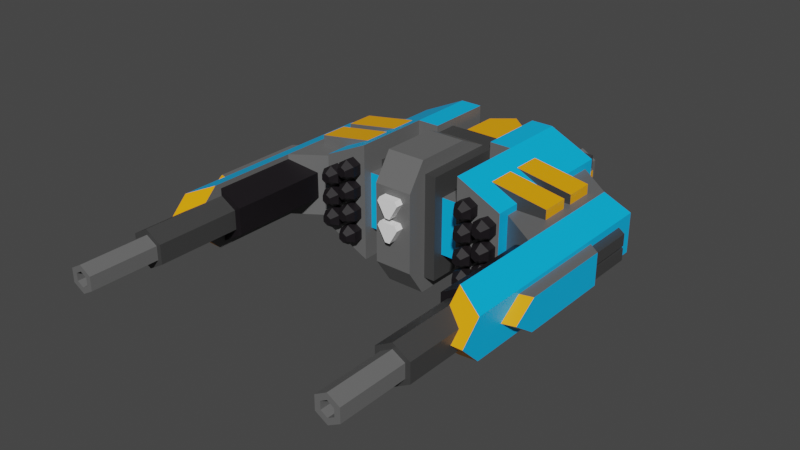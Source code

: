 # Source: fighter_drone_rig.blend  (saved by Blender 3.4.6; exported with 4.5.12 LTS)
import bpy
from mathutils import Matrix  # noqa: F401  (used for matrix-valued properties, if any)

bpy.ops.wm.read_factory_settings(use_empty=True)
scene = bpy.context.scene
scene.name = 'Scene'

# ---- collections
col_collection = bpy.data.collections.new('Collection'); scene.collection.children.link(col_collection)

# ---- materials (node trees are filled in below, after node groups)
mat_primary = bpy.data.materials.new('primary')
mat_primary.use_transparent_shadow = False
mat_secondary = bpy.data.materials.new('secondary')
mat_secondary.use_transparent_shadow = False
mat_light_grey = bpy.data.materials.new('light_grey')
mat_light_grey.use_transparent_shadow = False
mat_medium_grey = bpy.data.materials.new('medium_grey')
mat_medium_grey.use_transparent_shadow = False
mat_dark_grey = bpy.data.materials.new('dark_grey')
mat_dark_grey.use_transparent_shadow = False
mat_lights = bpy.data.materials.new('lights')
mat_lights.use_transparent_shadow = False
mat_red_lights = bpy.data.materials.new('red_lights')
mat_red_lights.use_transparent_shadow = False
mat_fab = bpy.data.materials.new('fab')
mat_fab.use_transparent_shadow = False

# ---- material node trees
mat_primary.use_nodes = True; mat_primary.node_tree.nodes.clear()
_N = mat_primary.node_tree.nodes; _L = mat_primary.node_tree.links
n0 = _N.new('ShaderNodeBsdfPrincipled'); n0.name = 'Principled BSDF'; n0.location = (10, 300)
n0.distribution = 'GGX'
n0.subsurface_method = 'RANDOM_WALK_SKIN'
n0.inputs[0].default_value = (0.0, 0.4851, 1.0, 1.0)
n0.inputs[3].default_value = 1.45
n0.inputs[27].default_value = (0.0, 0.0, 0.0, 1.0)
n0.inputs[28].default_value = 1.0
n1 = _N.new('ShaderNodeOutputMaterial'); n1.name = 'Material Output'; n1.location = (300, 300)
_L.new(n0.outputs[0], n1.inputs[0])
n1.is_active_output = True
mat_secondary.use_nodes = True; mat_secondary.node_tree.nodes.clear()
_N = mat_secondary.node_tree.nodes; _L = mat_secondary.node_tree.links
n0 = _N.new('ShaderNodeBsdfPrincipled'); n0.name = 'Principled BSDF'; n0.location = (10, 300)
n0.distribution = 'GGX'
n0.subsurface_method = 'RANDOM_WALK_SKIN'
n0.inputs[0].default_value = (1.0, 0.3916, 0.0, 1.0)
n0.inputs[3].default_value = 1.45
n0.inputs[27].default_value = (0.0, 0.0, 0.0, 1.0)
n0.inputs[28].default_value = 1.0
n1 = _N.new('ShaderNodeOutputMaterial'); n1.name = 'Material Output'; n1.location = (300, 300)
_L.new(n0.outputs[0], n1.inputs[0])
n1.is_active_output = True
mat_light_grey.use_nodes = True; mat_light_grey.node_tree.nodes.clear()
_N = mat_light_grey.node_tree.nodes; _L = mat_light_grey.node_tree.links
n0 = _N.new('ShaderNodeBsdfPrincipled'); n0.name = 'Principled BSDF'; n0.location = (10, 300)
n0.distribution = 'GGX'
n0.subsurface_method = 'RANDOM_WALK_SKIN'
n0.inputs[0].default_value = (0.1356, 0.1356, 0.1356, 1.0)
n0.inputs[3].default_value = 1.45
n0.inputs[27].default_value = (0.0, 0.0, 0.0, 1.0)
n0.inputs[28].default_value = 1.0
n1 = _N.new('ShaderNodeOutputMaterial'); n1.name = 'Material Output'; n1.location = (300, 300)
_L.new(n0.outputs[0], n1.inputs[0])
n1.is_active_output = True
mat_medium_grey.use_nodes = True; mat_medium_grey.node_tree.nodes.clear()
_N = mat_medium_grey.node_tree.nodes; _L = mat_medium_grey.node_tree.links
n0 = _N.new('ShaderNodeBsdfPrincipled'); n0.name = 'Principled BSDF'; n0.location = (10, 300)
n0.distribution = 'GGX'
n0.subsurface_method = 'RANDOM_WALK_SKIN'
n0.inputs[0].default_value = (0.04971, 0.04971, 0.04971, 1.0)
n0.inputs[3].default_value = 1.45
n0.inputs[27].default_value = (0.0, 0.0, 0.0, 1.0)
n0.inputs[28].default_value = 1.0
n1 = _N.new('ShaderNodeOutputMaterial'); n1.name = 'Material Output'; n1.location = (300, 300)
_L.new(n0.outputs[0], n1.inputs[0])
n1.is_active_output = True
mat_dark_grey.use_nodes = True; mat_dark_grey.node_tree.nodes.clear()
_N = mat_dark_grey.node_tree.nodes; _L = mat_dark_grey.node_tree.links
n0 = _N.new('ShaderNodeBsdfPrincipled'); n0.name = 'Principled BSDF'; n0.location = (10, 300)
n0.distribution = 'GGX'
n0.subsurface_method = 'RANDOM_WALK_SKIN'
n0.inputs[0].default_value = (0.008568, 0.006512, 0.008568, 1.0)
n0.inputs[3].default_value = 1.45
n0.inputs[27].default_value = (0.0, 0.0, 0.0, 1.0)
n0.inputs[28].default_value = 1.0
n1 = _N.new('ShaderNodeOutputMaterial'); n1.name = 'Material Output'; n1.location = (300, 300)
_L.new(n0.outputs[0], n1.inputs[0])
n1.is_active_output = True
mat_lights.use_nodes = True; mat_lights.node_tree.nodes.clear()
_N = mat_lights.node_tree.nodes; _L = mat_lights.node_tree.links
n0 = _N.new('ShaderNodeBsdfPrincipled'); n0.name = 'Principled BSDF'; n0.location = (10, 300)
n0.distribution = 'GGX'
n0.subsurface_method = 'RANDOM_WALK_SKIN'
n0.inputs[0].default_value = (1.0, 1.0, 1.0, 1.0)
n0.inputs[3].default_value = 1.45
n0.inputs[27].default_value = (0.0, 0.0, 0.0, 1.0)
n0.inputs[28].default_value = 1.0
n1 = _N.new('ShaderNodeOutputMaterial'); n1.name = 'Material Output'; n1.location = (300, 300)
_L.new(n0.outputs[0], n1.inputs[0])
n1.is_active_output = True
mat_red_lights.use_nodes = True; mat_red_lights.node_tree.nodes.clear()
_N = mat_red_lights.node_tree.nodes; _L = mat_red_lights.node_tree.links
n0 = _N.new('ShaderNodeBsdfPrincipled'); n0.name = 'Principled BSDF'; n0.location = (10, 300)
n0.distribution = 'GGX'
n0.subsurface_method = 'RANDOM_WALK_SKIN'
n0.inputs[0].default_value = (1.0, 0.0, 0.0, 1.0)
n0.inputs[3].default_value = 1.45
n0.inputs[27].default_value = (0.0, 0.0, 0.0, 1.0)
n0.inputs[28].default_value = 1.0
n1 = _N.new('ShaderNodeOutputMaterial'); n1.name = 'Material Output'; n1.location = (300, 300)
_L.new(n0.outputs[0], n1.inputs[0])
n1.is_active_output = True
mat_fab.use_nodes = True; mat_fab.node_tree.nodes.clear()
_N = mat_fab.node_tree.nodes; _L = mat_fab.node_tree.links
n0 = _N.new('ShaderNodeBsdfPrincipled'); n0.name = 'Principled BSDF'; n0.location = (10, 300)
n0.distribution = 'GGX'
n0.subsurface_method = 'RANDOM_WALK_SKIN'
n0.inputs[0].default_value = (0.117, 0.8714, 0.0, 1.0)
n0.inputs[3].default_value = 1.45
n0.inputs[27].default_value = (0.0, 0.0, 0.0, 1.0)
n0.inputs[28].default_value = 1.0
n1 = _N.new('ShaderNodeOutputMaterial'); n1.name = 'Material Output'; n1.location = (300, 300)
_L.new(n0.outputs[0], n1.inputs[0])
n1.is_active_output = True

# ---- world
world_world = bpy.data.worlds.new('World'); scene.world = world_world
world_world.use_nodes = True; world_world.node_tree.nodes.clear()
_N = world_world.node_tree.nodes; _L = world_world.node_tree.links
n0 = _N.new('ShaderNodeOutputWorld'); n0.name = 'World Output'; n0.location = (300, 300)
n1 = _N.new('ShaderNodeBackground'); n1.name = 'Background'; n1.location = (10, 300)
n1.inputs[0].default_value = (0.05088, 0.05088, 0.05088, 1.0)
_L.new(n1.outputs[0], n0.inputs[0])
n0.is_active_output = True
world_world.color = (0.05088, 0.05088, 0.05088)
world_world.use_sun_shadow = False
world_world.sun_shadow_jitter_overblur = 0.0

# ---- meshes
me_fighter_drone = bpy.data.meshes.new('fighter_drone')
me_fighter_drone.from_pydata([(-0.5928, -1.302, -1.0), (-0.5928, -1.302, 1.0), (-0.5928, 0.7384, -1.0), (-0.5928, 0.7384, 1.0), (0.5928, -1.302, -1.0), (0.5928, -1.302, 1.0), (0.5928, 0.7384, -1.0), (0.5928, 0.7384, 1.0), (-1.025, -1.099, -0.5522), (-1.025, -1.099, 0.5522), (-1.025, 1.89, -0.5522), (-1.025, 1.89, 0.5522), (1.025, -1.099, -0.5522), (1.025, -1.099, 0.5522), (1.025, 1.89, -0.5522), (1.025, 1.89, 0.5522), (-0.5928, 1.302, 0.5522), (-0.5928, 1.302, -0.5522), (0.5928, 1.302, 0.5522), (0.5928, 1.302, -0.5522), (0.0, 2.675, -0.5522), (0.0, 2.675, 0.5522), (-0.3748, -1.362, -1.28), (-0.3748, -1.362, 1.28), (0.3748, -1.362, -1.28), (0.3748, -1.362, 1.28), (-0.3748, -1.709, -0.7654), (-0.3748, -1.709, 0.7654), (0.3748, -1.709, 0.7654), (0.3748, -1.709, -0.7654), (-0.3748, 0.3435, 1.0), (0.3748, 0.3435, -0.9332), (-0.3748, 0.3435, -0.9332), (0.3748, 0.3435, 1.0), (-0.3748, -0.2571, 1.28), (0.3748, -0.2571, 1.28), (0.3748, -0.2571, -1.28), (-0.3748, -0.2571, -1.28), (-0.4077, 1.89, -0.4077), (0.4077, 1.89, -0.4077), (-0.4077, 1.89, 0.4077), (0.4077, 1.89, 0.4077), (-0.4077, 2.852, 0.4077), (-0.4077, 2.852, -0.4077), (0.4077, 2.852, -0.4077), (0.4077, 2.852, 0.4077), (-6.565e-09, 3.158, 0.2194), (-6.565e-09, 2.852, 0.3392), (0.19, 3.158, 0.1097), (0.2937, 2.852, 0.1696), (0.19, 3.158, -0.1097), (0.2937, 2.852, -0.1696), (-6.565e-09, 3.158, -0.2194), (-6.565e-09, 2.852, -0.3392), (-0.19, 3.158, -0.1097), (-0.2937, 2.852, -0.1696), (-0.19, 3.158, 0.1097), (-0.2937, 2.852, 0.1696), (-6.565e-09, 3.158, 0.3392), (0.2937, 3.158, 0.1696), (0.2937, 3.158, -0.1696), (-6.565e-09, 3.158, -0.3392), (-0.2937, 3.158, -0.1696), (-0.2937, 3.158, 0.1696), (-6.565e-09, 3.033, 0.2194), (0.19, 3.033, 0.1097), (0.19, 3.033, -0.1097), (-6.565e-09, 3.033, -0.2194), (-0.19, 3.033, -0.1097), (-0.19, 3.033, 0.1097), (-1.457, 1.592, -0.4077), (-0.6418, 1.592, -0.4077), (-1.457, 1.592, 0.4077), (-0.6418, 1.592, 0.4077), (-1.457, 2.42, 0.4077), (-1.457, 2.42, -0.4077), (-0.6418, 2.42, -0.4077), (-0.6418, 2.42, 0.4077), (-1.049, 2.727, 0.2194), (-1.049, 2.42, 0.3392), (-0.8595, 2.727, 0.1097), (-0.7557, 2.42, 0.1696), (-0.8595, 2.727, -0.1097), (-0.7557, 2.42, -0.1696), (-1.049, 2.727, -0.2194), (-1.049, 2.42, -0.3392), (-1.239, 2.727, -0.1097), (-1.343, 2.42, -0.1696), (-1.239, 2.727, 0.1097), (-1.343, 2.42, 0.1696), (-1.049, 2.727, 0.3392), (-0.7557, 2.727, 0.1696), (-0.7557, 2.727, -0.1696), (-1.049, 2.727, -0.3392), (-1.343, 2.727, -0.1696), (-1.343, 2.727, 0.1696), (-1.049, 2.601, 0.2194), (-0.8595, 2.601, 0.1097), (-0.8595, 2.601, -0.1097), (-1.049, 2.601, -0.2194), (-1.239, 2.601, -0.1097), (-1.239, 2.601, 0.1097), (-1.457, 1.592, -0.295), (-1.457, 1.592, 0.295), (-1.457, 2.249, 0.295), (-1.457, 2.249, -0.295), (-1.687, 1.592, 0.295), (-1.687, 1.592, -0.295), (-1.687, 2.054, 0.295), (-1.687, 2.054, -0.295), (1.457, 1.592, -0.4077), (0.6418, 1.592, -0.4077), (1.457, 1.592, 0.4077), (0.6418, 1.592, 0.4077), (1.457, 2.42, 0.4077), (1.457, 2.42, -0.4077), (0.6418, 2.42, -0.4077), (0.6418, 2.42, 0.4077), (1.049, 2.727, 0.2194), (1.049, 2.42, 0.3392), (0.8595, 2.727, 0.1097), (0.7557, 2.42, 0.1696), (0.8595, 2.727, -0.1097), (0.7557, 2.42, -0.1696), (1.049, 2.727, -0.2194), (1.049, 2.42, -0.3392), (1.239, 2.727, -0.1097), (1.343, 2.42, -0.1696), (1.239, 2.727, 0.1097), (1.343, 2.42, 0.1696), (1.049, 2.727, 0.3392), (0.7557, 2.727, 0.1696), (0.7557, 2.727, -0.1696), (1.049, 2.727, -0.3392), (1.343, 2.727, -0.1696), (1.343, 2.727, 0.1696), (1.049, 2.601, 0.2194), (0.8595, 2.601, 0.1097), (0.8595, 2.601, -0.1097), (1.049, 2.601, -0.2194), (1.239, 2.601, -0.1097), (1.239, 2.601, 0.1097), (1.457, 1.592, -0.295), (1.457, 1.592, 0.295), (1.457, 2.249, 0.295), (1.457, 2.249, -0.295), (1.687, 1.592, 0.295), (1.687, 1.592, -0.295), (1.687, 2.054, 0.295), (1.687, 2.054, -0.295), (-0.3916, 0.91, 0.5522), (0.3916, 0.91, 0.5522), (-0.3916, 1.91, 0.5522), (0.3916, 1.91, 0.5522), (-0.3916, 1.632, 0.9192), (-0.3916, 0.91, 0.9192), (0.3916, 0.91, 0.9192), (0.3916, 1.632, 0.9192), (0.0, 2.235, 0.5522), (0.0, 1.957, 0.9192), (-0.1666, -1.693, 0.6239), (-0.216, -1.693, 0.5383), (0.04944, -1.863, 0.2498), (-0.04944, -1.863, 0.2498), (-0.04944, -1.693, 0.2498), (0.04944, -1.693, 0.2498), (0.04944, -1.693, -0.2134), (-0.04944, -1.693, -0.2134), (-0.04944, -1.863, -0.2134), (0.04944, -1.863, -0.2134), (-0.216, -1.693, 0.07511), (-0.1666, -1.693, 0.1607), (-0.1666, -1.863, 0.1607), (-0.216, -1.863, 0.07511), (0.1666, -1.693, 0.1607), (0.216, -1.693, 0.07511), (0.216, -1.863, 0.07511), (0.1666, -1.863, 0.1607), (-0.1666, -1.863, 0.6239), (-0.216, -1.863, 0.5383), (0.1666, -1.693, 0.6239), (0.216, -1.693, 0.5383), (0.216, -1.863, 0.5383), (0.1666, -1.863, 0.6239), (-1.025, -1.273, 1.142), (-1.025, -1.273, -1.142), (-1.025, 0.2649, 1.142), (-1.025, 0.2649, -1.142), (-1.901, -1.273, 0.7303), (-1.901, -1.273, -0.7303), (-1.025, 1.592, -1.142), (-1.025, 1.592, 1.142), (-1.901, 1.592, -0.7303), (-1.901, 1.592, 0.7303), (-0.5928, 0.2649, -1.142), (-0.5928, 0.2649, 1.142), (-0.5928, 1.592, -1.142), (-0.5928, 1.592, 1.142), (-1.901, -1.031, 0.6098), (-1.901, -1.031, -0.6098), (-1.901, 1.381, -0.6098), (-1.901, 1.381, 0.6098), (-2.656, -1.553, 0.6098), (-2.656, -1.553, -0.6098), (-2.656, 0.7659, -0.6098), (-2.656, 0.7659, 0.6098), (-3.191, 0.7659, -0.3802), (-3.191, 0.7659, 0.3802), (-2.656, -3.336, 0.6098), (-2.656, -3.336, -0.6098), (-3.191, -3.576, 0.3802), (-3.191, -3.576, -0.3802), (-2.656, -3.961, 0.0), (-3.191, -3.961, 0.0), (-2.886, -4.871, 0.1325), (-2.531, -6.196, 0.07214), (-2.886, -4.871, -0.1325), (-2.656, -4.871, -0.2649), (-2.427, -4.871, -0.1325), (-2.531, -6.196, -0.07214), (-2.656, -3.213, 0.373), (-2.333, -3.213, 0.1865), (-2.333, -3.213, -0.1865), (-2.656, -3.213, -0.373), (-2.979, -3.213, -0.1865), (-2.979, -3.213, 0.1865), (-2.656, -1.031, 0.5145), (-2.211, -1.031, 0.2572), (-2.211, -1.031, -0.2572), (-2.656, -1.031, -0.5145), (-3.102, -1.031, -0.2572), (-3.102, -1.031, 0.2572), (-2.656, -3.213, 0.5145), (-2.211, -3.213, 0.2572), (-2.211, -3.213, -0.2572), (-2.656, -3.213, -0.5145), (-3.102, -3.213, -0.2572), (-3.102, -3.213, 0.2572), (-2.333, -4.871, 0.1865), (-2.656, -4.871, 0.373), (-2.333, -4.871, -0.1865), (-2.656, -4.871, -0.373), (-2.979, -4.871, -0.1865), (-2.979, -4.871, 0.1865), (-2.656, -4.871, 0.2649), (-2.656, -6.196, -0.1443), (-2.781, -6.196, -0.07214), (-2.781, -6.196, 0.07214), (-2.656, -6.196, 0.1443), (-2.427, -4.871, 0.1325), (-2.427, -6.196, 0.1325), (-2.656, -6.196, 0.2649), (-2.427, -6.196, -0.1325), (-2.656, -6.196, -0.2649), (-2.886, -6.196, -0.1325), (-2.886, -6.196, 0.1325), (-2.531, -5.92, 0.07214), (-2.656, -5.92, 0.1443), (-2.531, -5.92, -0.07214), (-2.656, -5.92, -0.1443), (-2.781, -5.92, -0.07214), (-2.781, -5.92, 0.07214), (-2.968, 0.7659, -0.3119), (-2.176, 0.7659, -0.3119), (-2.968, 0.7659, 0.3119), (-2.176, 0.7659, 0.3119), (-2.539, 1.131, -0.3119), (-2.176, 1.131, -0.3119), (-2.539, 1.131, 0.3119), (-2.176, 1.131, 0.3119), (-2.472, -0.7815, 0.6098), (-1.331, -0.7815, 0.6098), (-2.472, 0.5068, 0.6098), (-1.331, 0.5068, 0.6098), (-2.472, 0.5068, 0.7947), (-2.472, -0.7815, 0.7947), (-1.331, -0.7815, 0.9829), (-1.331, 0.5068, 0.9829), (-1.331, 0.5068, -0.9829), (-1.331, -0.7815, -0.9829), (-2.472, -0.7815, -0.7947), (-2.472, 0.5068, -0.7947), (-1.331, 0.5068, -0.6098), (-2.472, 0.5068, -0.6098), (-1.331, -0.7815, -0.6098), (-2.472, -0.7815, -0.6098), (-1.331, -0.2371, -0.6098), (-1.331, -0.03759, -0.6098), (-2.472, -0.03759, -0.6098), (-2.472, -0.2371, -0.6098), (-2.472, -0.2371, 0.6098), (-2.472, -0.03759, 0.6098), (-1.331, -0.03759, 0.6098), (-1.331, -0.2371, 0.6098), (-2.472, -0.2371, 0.7947), (-2.472, -0.03759, 0.7947), (-1.331, -0.03759, 0.9829), (-1.331, -0.2371, 0.9829), (-2.472, -0.2371, -0.7947), (-2.472, -0.03759, -0.7947), (-1.331, -0.03759, -0.9829), (-1.331, -0.2371, -0.9829), (-3.191, -2.576, 0.3055), (-3.191, -2.576, -0.3055), (-3.191, -3.02, 0.0), (-3.424, -2.958, 0.0), (-3.424, -2.514, -0.3055), (-3.424, -2.514, 0.3055), (-3.191, -0.5178, -0.3055), (-3.191, -0.5178, 0.3055), (-3.424, -0.6935, -0.3055), (-3.424, -0.6935, 0.3055), (-3.191, -0.5178, -0.2497), (-3.191, -0.5178, 0.2497), (-3.381, -0.6614, -0.2497), (-3.381, -0.6614, 0.2497), (-3.191, 0.3901, -0.2497), (-3.191, 0.3901, 0.2497), (-3.381, 0.2464, -0.2497), (-3.381, 0.2464, 0.2497), (-3.381, -0.6614, -0.02457), (-3.381, 0.2464, -0.02457), (-3.191, -0.5178, -0.02457), (-3.191, 0.3901, -0.02457), (-3.191, -0.5178, 0.02457), (-3.381, -0.6614, 0.02457), (-3.191, 0.3901, 0.02457), (-3.381, 0.2464, 0.02457), (1.025, -1.273, 1.142), (1.025, -1.273, -1.142), (1.025, 0.2649, 1.142), (1.025, 0.2649, -1.142), (1.901, -1.273, 0.7303), (1.901, -1.273, -0.7303), (1.025, 1.592, -1.142), (1.025, 1.592, 1.142), (1.901, 1.592, -0.7303), (1.901, 1.592, 0.7303), (0.5928, 0.2649, -1.142), (0.5928, 0.2649, 1.142), (0.5928, 1.592, -1.142), (0.5928, 1.592, 1.142), (1.901, -1.031, 0.6098), (1.901, -1.031, -0.6098), (1.901, 1.381, -0.6098), (1.901, 1.381, 0.6098), (2.656, -1.553, 0.6098), (2.656, -1.553, -0.6098), (2.656, 0.7659, -0.6098), (2.656, 0.7659, 0.6098), (3.191, 0.7659, -0.3802), (3.191, 0.7659, 0.3802), (2.656, -3.336, 0.6098), (2.656, -3.336, -0.6098), (3.191, -3.576, 0.3802), (3.191, -3.576, -0.3802), (2.656, -3.961, 0.0), (3.191, -3.961, 0.0), (2.886, -4.871, 0.1325), (2.531, -6.196, 0.07214), (2.886, -4.871, -0.1325), (2.656, -4.871, -0.2649), (2.427, -4.871, -0.1325), (2.531, -6.196, -0.07214), (2.656, -3.213, 0.373), (2.333, -3.213, 0.1865), (2.333, -3.213, -0.1865), (2.656, -3.213, -0.373), (2.979, -3.213, -0.1865), (2.979, -3.213, 0.1865), (2.656, -1.031, 0.5145), (2.211, -1.031, 0.2572), (2.211, -1.031, -0.2572), (2.656, -1.031, -0.5145), (3.102, -1.031, -0.2572), (3.102, -1.031, 0.2572), (2.656, -3.213, 0.5145), (2.211, -3.213, 0.2572), (2.211, -3.213, -0.2572), (2.656, -3.213, -0.5145), (3.102, -3.213, -0.2572), (3.102, -3.213, 0.2572), (2.333, -4.871, 0.1865), (2.656, -4.871, 0.373), (2.333, -4.871, -0.1865), (2.656, -4.871, -0.373), (2.979, -4.871, -0.1865), (2.979, -4.871, 0.1865), (2.656, -4.871, 0.2649), (2.656, -6.196, -0.1443), (2.781, -6.196, -0.07214), (2.781, -6.196, 0.07214), (2.656, -6.196, 0.1443), (2.427, -4.871, 0.1325), (2.427, -6.196, 0.1325), (2.656, -6.196, 0.2649), (2.427, -6.196, -0.1325), (2.656, -6.196, -0.2649), (2.886, -6.196, -0.1325), (2.886, -6.196, 0.1325), (2.531, -5.92, 0.07214), (2.656, -5.92, 0.1443), (2.531, -5.92, -0.07214), (2.656, -5.92, -0.1443), (2.781, -5.92, -0.07214), (2.781, -5.92, 0.07214), (2.968, 0.7659, -0.3119), (2.176, 0.7659, -0.3119), (2.968, 0.7659, 0.3119), (2.176, 0.7659, 0.3119), (2.539, 1.131, -0.3119), (2.176, 1.131, -0.3119), (2.539, 1.131, 0.3119), (2.176, 1.131, 0.3119), (2.472, -0.7815, 0.6098), (1.331, -0.7815, 0.6098), (2.472, 0.5068, 0.6098), (1.331, 0.5068, 0.6098), (2.472, 0.5068, 0.7947), (2.472, -0.7815, 0.7947), (1.331, -0.7815, 0.9829), (1.331, 0.5068, 0.9829), (1.331, 0.5068, -0.9829), (1.331, -0.7815, -0.9829), (2.472, -0.7815, -0.7947), (2.472, 0.5068, -0.7947), (1.331, 0.5068, -0.6098), (2.472, 0.5068, -0.6098), (1.331, -0.7815, -0.6098), (2.472, -0.7815, -0.6098), (1.331, -0.2371, -0.6098), (1.331, -0.03759, -0.6098), (2.472, -0.03759, -0.6098), (2.472, -0.2371, -0.6098), (2.472, -0.2371, 0.6098), (2.472, -0.03759, 0.6098), (1.331, -0.03759, 0.6098), (1.331, -0.2371, 0.6098), (2.472, -0.2371, 0.7947), (2.472, -0.03759, 0.7947), (1.331, -0.03759, 0.9829), (1.331, -0.2371, 0.9829), (2.472, -0.2371, -0.7947), (2.472, -0.03759, -0.7947), (1.331, -0.03759, -0.9829), (1.331, -0.2371, -0.9829), (3.191, -2.576, 0.3055), (3.191, -2.576, -0.3055), (3.191, -3.02, 0.0), (3.424, -2.958, 0.0), (3.424, -2.514, -0.3055), (3.424, -2.514, 0.3055), (3.191, -0.5178, -0.3055), (3.191, -0.5178, 0.3055), (3.424, -0.6935, -0.3055), (3.424, -0.6935, 0.3055), (3.191, -0.5178, -0.2497), (3.191, -0.5178, 0.2497), (3.381, -0.6614, -0.2497), (3.381, -0.6614, 0.2497), (3.191, 0.3901, -0.2497), (3.191, 0.3901, 0.2497), (3.381, 0.2464, -0.2497), (3.381, 0.2464, 0.2497), (3.381, -0.6614, -0.02457), (3.381, 0.2464, -0.02457), (3.191, -0.5178, -0.02457), (3.191, 0.3901, -0.02457), (3.191, -0.5178, 0.02457), (3.381, -0.6614, 0.02457), (3.191, 0.3901, 0.02457), (3.381, 0.2464, 0.02457), (-1.29, -1.456, 0.454), (-1.29, -1.273, 0.454), (-1.119, -1.456, 0.5525), (-1.119, -1.273, 0.5525), (-1.119, -1.456, 0.7497), (-1.119, -1.273, 0.7497), (-1.29, -1.456, 0.8482), (-1.29, -1.273, 0.8482), (-1.46, -1.456, 0.7497), (-1.46, -1.273, 0.7497), (-1.46, -1.456, 0.5525), (-1.46, -1.273, 0.5525), (-1.29, -1.456, 0.02597), (-1.29, -1.273, 0.02597), (-1.119, -1.456, 0.1245), (-1.119, -1.273, 0.1245), (-1.119, -1.456, 0.3216), (-1.119, -1.273, 0.3216), (-1.29, -1.456, 0.4202), (-1.29, -1.273, 0.4202), (-1.46, -1.456, 0.3216), (-1.46, -1.273, 0.3216), (-1.46, -1.456, 0.1245), (-1.46, -1.273, 0.1245), (-1.674, -1.456, 0.2256), (-1.674, -1.273, 0.2256), (-1.504, -1.456, 0.3242), (-1.504, -1.273, 0.3242), (-1.504, -1.456, 0.5213), (-1.504, -1.273, 0.5213), (-1.674, -1.456, 0.6199), (-1.674, -1.273, 0.6199), (-1.845, -1.456, 0.5213), (-1.845, -1.273, 0.5213), (-1.845, -1.456, 0.3242), (-1.845, -1.273, 0.3242), (-1.29, -1.602, 0.5507), (-1.203, -1.602, 0.6009), (-1.203, -1.602, 0.7013), (-1.29, -1.602, 0.7515), (-1.377, -1.602, 0.7013), (-1.377, -1.602, 0.6009), (-1.29, -1.602, 0.1227), (-1.203, -1.602, 0.1729), (-1.203, -1.602, 0.2733), (-1.29, -1.602, 0.3235), (-1.377, -1.602, 0.2733), (-1.377, -1.602, 0.1729), (-1.674, -1.602, 0.3224), (-1.587, -1.602, 0.3725), (-1.587, -1.602, 0.4729), (-1.674, -1.602, 0.5231), (-1.761, -1.602, 0.4729), (-1.761, -1.602, 0.3725), (1.29, -1.456, 0.454), (1.29, -1.273, 0.454), (1.119, -1.456, 0.5525), (1.119, -1.273, 0.5525), (1.119, -1.456, 0.7497), (1.119, -1.273, 0.7497), (1.29, -1.456, 0.8482), (1.29, -1.273, 0.8482), (1.46, -1.456, 0.7497), (1.46, -1.273, 0.7497), (1.46, -1.456, 0.5525), (1.46, -1.273, 0.5525), (1.29, -1.456, 0.02597), (1.29, -1.273, 0.02597), (1.119, -1.456, 0.1245), (1.119, -1.273, 0.1245), (1.119, -1.456, 0.3216), (1.119, -1.273, 0.3216), (1.29, -1.456, 0.4202), (1.29, -1.273, 0.4202), (1.46, -1.456, 0.3216), (1.46, -1.273, 0.3216), (1.46, -1.456, 0.1245), (1.46, -1.273, 0.1245), (1.674, -1.456, 0.2256), (1.674, -1.273, 0.2256), (1.504, -1.456, 0.3242), (1.504, -1.273, 0.3242), (1.504, -1.456, 0.5213), (1.504, -1.273, 0.5213), (1.674, -1.456, 0.6199), (1.674, -1.273, 0.6199), (1.845, -1.456, 0.5213), (1.845, -1.273, 0.5213), (1.845, -1.456, 0.3242), (1.845, -1.273, 0.3242), (1.29, -1.602, 0.5507), (1.203, -1.602, 0.6009), (1.203, -1.602, 0.7013), (1.29, -1.602, 0.7515), (1.377, -1.602, 0.7013), (1.377, -1.602, 0.6009), (1.29, -1.602, 0.1227), (1.203, -1.602, 0.1729), (1.203, -1.602, 0.2733), (1.29, -1.602, 0.3235), (1.377, -1.602, 0.2733), (1.377, -1.602, 0.1729), (1.674, -1.602, 0.3224), (1.587, -1.602, 0.3725), (1.587, -1.602, 0.4729), (1.674, -1.602, 0.5231), (1.761, -1.602, 0.4729), (1.761, -1.602, 0.3725), (-1.29, -1.456, -0.454), (-1.29, -1.273, -0.454), (-1.119, -1.456, -0.5525), (-1.119, -1.273, -0.5525), (-1.119, -1.456, -0.7497), (-1.119, -1.273, -0.7497), (-1.29, -1.456, -0.8482), (-1.29, -1.273, -0.8482), (-1.46, -1.456, -0.7497), (-1.46, -1.273, -0.7497), (-1.46, -1.456, -0.5525), (-1.46, -1.273, -0.5525), (-1.29, -1.456, -0.02597), (-1.29, -1.273, -0.02597), (-1.119, -1.456, -0.1245), (-1.119, -1.273, -0.1245), (-1.119, -1.456, -0.3216), (-1.119, -1.273, -0.3216), (-1.29, -1.456, -0.4202), (-1.29, -1.273, -0.4202), (-1.46, -1.456, -0.3216), (-1.46, -1.273, -0.3216), (-1.46, -1.456, -0.1245), (-1.46, -1.273, -0.1245), (-1.674, -1.456, -0.2256), (-1.674, -1.273, -0.2256), (-1.504, -1.456, -0.3242), (-1.504, -1.273, -0.3242), (-1.504, -1.456, -0.5213), (-1.504, -1.273, -0.5213), (-1.674, -1.456, -0.6199), (-1.674, -1.273, -0.6199), (-1.845, -1.456, -0.5213), (-1.845, -1.273, -0.5213), (-1.845, -1.456, -0.3242), (-1.845, -1.273, -0.3242), (-1.29, -1.602, -0.5507), (-1.203, -1.602, -0.6009), (-1.203, -1.602, -0.7013), (-1.29, -1.602, -0.7515), (-1.377, -1.602, -0.7013), (-1.377, -1.602, -0.6009), (-1.29, -1.602, -0.1227), (-1.203, -1.602, -0.1729), (-1.203, -1.602, -0.2733), (-1.29, -1.602, -0.3235), (-1.377, -1.602, -0.2733), (-1.377, -1.602, -0.1729), (-1.674, -1.602, -0.3224), (-1.587, -1.602, -0.3725), (-1.587, -1.602, -0.4729), (-1.674, -1.602, -0.5231), (-1.761, -1.602, -0.4729), (-1.761, -1.602, -0.3725), (1.29, -1.456, -0.454), (1.29, -1.273, -0.454), (1.119, -1.456, -0.5525), (1.119, -1.273, -0.5525), (1.119, -1.456, -0.7497), (1.119, -1.273, -0.7497), (1.29, -1.456, -0.8482), (1.29, -1.273, -0.8482), (1.46, -1.456, -0.7497), (1.46, -1.273, -0.7497), (1.46, -1.456, -0.5525), (1.46, -1.273, -0.5525), (1.29, -1.456, -0.02597), (1.29, -1.273, -0.02597), (1.119, -1.456, -0.1245), (1.119, -1.273, -0.1245), (1.119, -1.456, -0.3216), (1.119, -1.273, -0.3216), (1.29, -1.456, -0.4202), (1.29, -1.273, -0.4202), (1.46, -1.456, -0.3216), (1.46, -1.273, -0.3216), (1.46, -1.456, -0.1245), (1.46, -1.273, -0.1245), (1.674, -1.456, -0.2256), (1.674, -1.273, -0.2256), (1.504, -1.456, -0.3242), (1.504, -1.273, -0.3242), (1.504, -1.456, -0.5213), (1.504, -1.273, -0.5213), (1.674, -1.456, -0.6199), (1.674, -1.273, -0.6199), (1.845, -1.456, -0.5213), (1.845, -1.273, -0.5213), (1.845, -1.456, -0.3242), (1.845, -1.273, -0.3242), (1.29, -1.602, -0.5507), (1.203, -1.602, -0.6009), (1.203, -1.602, -0.7013), (1.29, -1.602, -0.7515), (1.377, -1.602, -0.7013), (1.377, -1.602, -0.6009), (1.29, -1.602, -0.1227), (1.203, -1.602, -0.1729), (1.203, -1.602, -0.2733), (1.29, -1.602, -0.3235), (1.377, -1.602, -0.2733), (1.377, -1.602, -0.1729), (1.674, -1.602, -0.3224), (1.587, -1.602, -0.3725), (1.587, -1.602, -0.4729), (1.674, -1.602, -0.5231), (1.761, -1.602, -0.4729), (1.761, -1.602, -0.3725), (-1.845, -1.273, -0.09856), (-1.845, -1.456, -0.09856), (-1.845, -1.273, 0.09856), (-1.845, -1.456, 0.09856), (-1.674, -1.273, 0.1971), (-1.674, -1.456, 0.1971), (-1.504, -1.273, 0.09856), (-1.504, -1.456, 0.09856), (-1.504, -1.273, -0.09856), (-1.504, -1.456, -0.09856), (-1.674, -1.273, -0.1971), (-1.674, -1.456, -0.1971), (-1.587, -1.602, -0.05019), (-1.587, -1.602, 0.05019), (-1.674, -1.602, 0.1004), (-1.761, -1.602, 0.05019), (-1.674, -1.602, -0.1004), (-1.761, -1.602, -0.05019), (1.845, -1.273, -0.09856), (1.845, -1.456, -0.09856), (1.845, -1.273, 0.09856), (1.845, -1.456, 0.09856), (1.674, -1.273, 0.1971), (1.674, -1.456, 0.1971), (1.504, -1.273, 0.09856), (1.504, -1.456, 0.09856), (1.504, -1.273, -0.09856), (1.504, -1.456, -0.09856), (1.674, -1.273, -0.1971), (1.674, -1.456, -0.1971), (1.587, -1.602, -0.05019), (1.587, -1.602, 0.05019), (1.674, -1.602, 0.1004), (1.761, -1.602, 0.05019), (1.674, -1.602, -0.1004), (1.761, -1.602, -0.05019), (-0.3916, 0.91, -0.5522), (0.3916, 0.91, -0.5522), (-0.3916, 1.91, -0.5522), (0.3916, 1.91, -0.5522), (-0.3916, 1.632, -0.9192), (-0.3916, 0.91, -0.9192), (0.3916, 0.91, -0.9192), (0.3916, 1.632, -0.9192), (0.0, 2.235, -0.5522), (0.0, 1.957, -0.9192)], [], [(342, 346, 349, 345), (16, 3, 7, 18), (2, 6, 4, 0), (7, 3, 1, 5), (8, 9, 11, 10), (20, 21, 15, 14), (14, 15, 13, 12), (15, 21, 11, 9, 13), (452, 453, 455, 454), (332, 337, 335, 330, 328), (343, 344, 348, 347), (2, 17, 19, 6), (10, 11, 21, 20), (28, 25, 23, 27), (24, 29, 26, 22), (29, 28, 27, 26), (12, 13, 9, 8), (35, 33, 30, 34), (37, 32, 31, 36), (22, 37, 36, 24), (25, 35, 34, 23), (43, 42, 45, 44), (41, 45, 42, 40), (38, 43, 44, 39), (39, 44, 45, 41), (40, 42, 43, 38), (58, 47, 49, 59), (59, 49, 51, 60), (60, 51, 53, 61), (61, 53, 55, 62), (62, 55, 57, 63), (63, 57, 47, 58), (56, 46, 64, 69), (46, 56, 54, 52, 50, 60, 61, 62, 63, 58, 59, 48), (50, 48, 59, 60), (64, 65, 66, 67, 68, 69), (52, 54, 68, 67), (48, 50, 66, 65), (54, 56, 69, 68), (50, 52, 67, 66), (46, 48, 65, 64), (75, 74, 77, 76), (73, 77, 74, 72), (70, 75, 76, 71), (71, 76, 77, 73), (72, 74, 75, 70), (90, 79, 81, 91), (91, 81, 83, 92), (92, 83, 85, 93), (93, 85, 87, 94), (94, 87, 89, 95), (95, 89, 79, 90), (88, 78, 96, 101), (198, 202, 203, 199), (88, 86, 84, 82, 80, 78, 90, 91, 92, 93, 94, 95), (78, 88, 95, 90), (96, 97, 98, 99, 100, 101), (84, 86, 100, 99), (80, 82, 98, 97), (86, 88, 101, 100), (82, 84, 99, 98), (78, 80, 97, 96), (106, 108, 109, 107), (104, 108, 106, 103), (102, 107, 109, 105), (105, 109, 108, 104), (115, 116, 117, 114), (113, 112, 114, 117), (110, 111, 116, 115), (111, 113, 117, 116), (112, 110, 115, 114), (130, 131, 121, 119), (131, 132, 123, 121), (132, 133, 125, 123), (133, 134, 127, 125), (134, 135, 129, 127), (135, 130, 119, 129), (128, 141, 136, 118), (124, 126, 128, 135, 134, 133, 132, 131, 130, 118, 120, 122), (310, 311, 309, 308), (118, 130, 135, 128), (136, 141, 140, 139, 138, 137), (124, 139, 140, 126), (120, 137, 138, 122), (126, 140, 141, 128), (122, 138, 139, 124), (118, 136, 137, 120), (146, 147, 149, 148), (144, 143, 146, 148), (142, 145, 149, 147), (145, 144, 148, 149), (346, 347, 353, 356, 352), (151, 153, 157, 156), (152, 150, 155, 154), (158, 152, 154, 159), (153, 158, 159, 157), (175, 176, 169, 166), (181, 182, 162, 165), (171, 172, 177, 174), (172, 173, 168, 169, 176, 177), (166, 169, 168, 167), (172, 171, 170, 173), (176, 175, 174, 177), (167, 168, 173, 170), (160, 178, 183, 180), (178, 179, 163, 162, 182, 183), (165, 162, 163, 164), (178, 160, 161, 179), (182, 181, 180, 183), (164, 163, 179, 161), (184, 185, 187, 186), (342, 343, 347, 346), (189, 192, 190, 187, 185), (184, 188, 189, 185), (0, 1, 3, 16, 17, 2), (186, 195, 197, 191), (194, 196, 197, 195), (187, 194, 195, 186), (190, 196, 194, 187), (203, 209, 211, 206, 204), (186, 191, 193, 188, 184), (334, 340, 341, 335, 337, 336), (188, 193, 192, 189), (19, 18, 7, 5, 4, 6), (202, 208, 212, 209, 203), (212, 213, 211, 209), (4, 5, 1, 0), (204, 206, 207, 205), (210, 208, 202, 205, 207), (208, 210, 213, 212), (220, 239, 238, 221), (221, 238, 240, 222), (222, 240, 241, 223), (223, 241, 242, 224), (224, 242, 243, 225), (225, 243, 239, 220), (237, 236, 235, 234, 233, 232), (231, 237, 232, 226), (230, 236, 237, 231), (229, 235, 236, 230), (228, 234, 235, 229), (227, 233, 234, 228), (226, 232, 233, 227), (218, 249, 250, 252), (219, 215, 256, 258), (244, 214, 255, 251), (216, 217, 253, 254), (243, 242, 241, 240, 238, 239), (217, 218, 252, 253), (214, 216, 254, 255), (249, 244, 251, 250), (248, 215, 250, 251), (200, 204, 205, 201), (247, 248, 251, 255, 254, 253, 252, 250, 215, 219, 245, 246), (261, 260, 259, 258, 256, 257), (247, 246, 260, 261), (245, 219, 258, 259), (215, 248, 257, 256), (248, 247, 261, 257), (246, 245, 259, 260), (266, 268, 269, 267), (265, 269, 268, 264), (262, 266, 267, 263), (264, 268, 266, 262), (299, 281, 278, 300), (271, 293, 297, 276), (272, 291, 295, 274), (273, 272, 274, 277), (270, 271, 276, 275), (287, 300, 278, 282), (285, 280, 279, 284), (282, 278, 281, 283), (283, 281, 299, 288), (284, 279, 301, 286), (292, 273, 277, 296), (275, 276, 297, 294), (295, 296, 277, 274), (280, 298, 301, 279), (295, 291, 292, 296), (290, 294, 297, 293), (290, 270, 275, 294), (299, 300, 287, 288), (289, 286, 301, 298), (289, 298, 280, 285), (357, 355, 350, 351, 354), (302, 309, 311, 307), (302, 307, 305, 304), (304, 305, 306, 303), (10, 20, 14, 12, 8), (306, 310, 308, 303), (326, 327, 319, 317), (314, 318, 316, 312), (320, 321, 318, 314), (313, 317, 319, 315), (316, 318, 321, 323), (315, 319, 327, 325), (320, 322, 323, 321), (324, 325, 327, 326), (328, 330, 331, 329), (307, 311, 310, 306, 305), (333, 336, 337, 332), (331, 334, 336, 333, 329), (328, 329, 333, 332), (355, 353, 347, 348, 350), (330, 335, 341, 339), (338, 339, 341, 340), (331, 330, 339, 338), (334, 331, 338, 340), (346, 352, 354, 351, 349), (27, 23, 34, 30, 32, 37, 22, 26), (344, 345, 349, 348), (202, 198, 201, 205), (454, 455, 451, 449, 450), (348, 349, 351, 350), (28, 29, 24, 36, 31, 33, 35, 25), (155, 156, 157, 159, 154), (356, 353, 355, 357), (191, 197, 196, 190, 192, 193), (352, 356, 357, 354), (364, 365, 382, 383), (365, 366, 384, 382), (366, 367, 385, 384), (367, 368, 386, 385), (368, 369, 387, 386), (369, 364, 383, 387), (381, 376, 377, 378, 379, 380), (375, 370, 376, 381), (374, 375, 381, 380), (373, 374, 380, 379), (372, 373, 379, 378), (371, 372, 378, 377), (370, 371, 377, 376), (362, 396, 394, 393), (363, 402, 400, 359), (388, 395, 399, 358), (360, 398, 397, 361), (387, 383, 382, 384, 385, 386), (361, 397, 396, 362), (358, 399, 398, 360), (393, 394, 395, 388), (199, 203, 204, 200), (398, 399, 391, 390, 389, 363, 359, 392, 395, 394, 396, 397), (391, 399, 395, 392), (405, 401, 400, 402, 403, 404), (391, 405, 404, 390), (389, 403, 402, 363), (359, 400, 401, 392), (392, 401, 405, 391), (390, 404, 403, 389), (410, 411, 413, 412), (409, 408, 412, 413), (406, 407, 411, 410), (408, 406, 410, 412), (443, 444, 422, 425), (415, 420, 441, 437), (416, 418, 439, 435), (417, 421, 418, 416), (414, 419, 420, 415), (431, 426, 422, 444), (429, 428, 423, 424), (426, 427, 425, 422), (427, 432, 443, 425), (428, 430, 445, 423), (436, 440, 421, 417), (419, 438, 441, 420), (439, 418, 421, 440), (424, 423, 445, 442), (439, 440, 436, 435), (434, 437, 441, 438), (434, 438, 419, 414), (443, 432, 431, 444), (433, 442, 445, 430), (433, 429, 424, 442), (446, 451, 455, 453), (446, 448, 449, 451), (448, 447, 450, 449), (450, 447, 452, 454), (470, 461, 463, 471), (458, 456, 460, 462), (464, 458, 462, 465), (457, 459, 463, 461), (460, 467, 465, 462), (459, 469, 471, 463), (464, 465, 467, 466), (468, 470, 471, 469), (472, 473, 475, 474), (474, 475, 477, 476), (476, 477, 479, 478), (478, 479, 481, 480), (480, 481, 483, 482), (482, 483, 473, 472), (472, 474, 509, 508), (484, 485, 487, 486), (486, 487, 489, 488), (488, 489, 491, 490), (490, 491, 493, 492), (492, 493, 495, 494), (494, 495, 485, 484), (486, 488, 516, 515), (496, 497, 499, 498), (498, 499, 501, 500), (500, 501, 503, 502), (502, 503, 505, 504), (504, 505, 507, 506), (506, 507, 497, 496), (476, 478, 511, 510), (508, 509, 510, 511, 512, 513), (514, 515, 516, 517, 518, 519), (520, 521, 522, 523, 524, 525), (506, 496, 520, 525), (482, 472, 508, 513), (492, 494, 519, 518), (502, 504, 524, 523), (478, 480, 512, 511), (488, 490, 517, 516), (498, 500, 522, 521), (484, 486, 515, 514), (474, 476, 510, 509), (494, 484, 514, 519), (504, 506, 525, 524), (480, 482, 513, 512), (490, 492, 518, 517), (500, 502, 523, 522), (496, 498, 521, 520), (526, 528, 529, 527), (528, 530, 531, 529), (530, 532, 533, 531), (532, 534, 535, 533), (534, 536, 537, 535), (536, 526, 527, 537), (526, 562, 563, 528), (538, 540, 541, 539), (540, 542, 543, 541), (542, 544, 545, 543), (544, 546, 547, 545), (546, 548, 549, 547), (548, 538, 539, 549), (540, 569, 570, 542), (550, 552, 553, 551), (552, 554, 555, 553), (554, 556, 557, 555), (556, 558, 559, 557), (558, 560, 561, 559), (560, 550, 551, 561), (530, 564, 565, 532), (562, 567, 566, 565, 564, 563), (568, 573, 572, 571, 570, 569), (574, 579, 578, 577, 576, 575), (560, 579, 574, 550), (536, 567, 562, 526), (546, 572, 573, 548), (556, 577, 578, 558), (532, 565, 566, 534), (542, 570, 571, 544), (552, 575, 576, 554), (538, 568, 569, 540), (528, 563, 564, 530), (548, 573, 568, 538), (558, 578, 579, 560), (534, 566, 567, 536), (544, 571, 572, 546), (554, 576, 577, 556), (550, 574, 575, 552), (580, 582, 583, 581), (582, 584, 585, 583), (584, 586, 587, 585), (586, 588, 589, 587), (588, 590, 591, 589), (590, 580, 581, 591), (580, 616, 617, 582), (592, 594, 595, 593), (594, 596, 597, 595), (596, 598, 599, 597), (598, 600, 601, 599), (600, 602, 603, 601), (602, 592, 593, 603), (594, 623, 624, 596), (604, 606, 607, 605), (606, 608, 609, 607), (608, 610, 611, 609), (610, 612, 613, 611), (612, 614, 615, 613), (614, 604, 605, 615), (584, 618, 619, 586), (616, 621, 620, 619, 618, 617), (622, 627, 626, 625, 624, 623), (628, 633, 632, 631, 630, 629), (614, 633, 628, 604), (590, 621, 616, 580), (600, 626, 627, 602), (610, 631, 632, 612), (586, 619, 620, 588), (596, 624, 625, 598), (606, 629, 630, 608), (592, 622, 623, 594), (582, 617, 618, 584), (602, 627, 622, 592), (612, 632, 633, 614), (588, 620, 621, 590), (598, 625, 626, 600), (608, 630, 631, 610), (604, 628, 629, 606), (634, 635, 637, 636), (636, 637, 639, 638), (638, 639, 641, 640), (640, 641, 643, 642), (642, 643, 645, 644), (644, 645, 635, 634), (634, 636, 671, 670), (646, 647, 649, 648), (648, 649, 651, 650), (650, 651, 653, 652), (652, 653, 655, 654), (654, 655, 657, 656), (656, 657, 647, 646), (648, 650, 678, 677), (658, 659, 661, 660), (660, 661, 663, 662), (662, 663, 665, 664), (664, 665, 667, 666), (666, 667, 669, 668), (668, 669, 659, 658), (638, 640, 673, 672), (670, 671, 672, 673, 674, 675), (676, 677, 678, 679, 680, 681), (682, 683, 684, 685, 686, 687), (668, 658, 682, 687), (644, 634, 670, 675), (654, 656, 681, 680), (664, 666, 686, 685), (640, 642, 674, 673), (650, 652, 679, 678), (660, 662, 684, 683), (646, 648, 677, 676), (636, 638, 672, 671), (656, 646, 676, 681), (666, 668, 687, 686), (642, 644, 675, 674), (652, 654, 680, 679), (662, 664, 685, 684), (658, 660, 683, 682), (691, 703, 702, 693), (689, 688, 698, 699), (691, 690, 688, 689), (693, 692, 690, 691), (695, 694, 692, 693), (697, 696, 694, 695), (699, 698, 696, 697), (704, 700, 701, 702, 703, 705), (695, 701, 700, 697), (689, 705, 703, 691), (697, 700, 704, 699), (693, 702, 701, 695), (699, 704, 705, 689), (709, 711, 720, 721), (707, 717, 716, 706), (709, 707, 706, 708), (711, 709, 708, 710), (713, 711, 710, 712), (715, 713, 712, 714), (717, 715, 714, 716), (722, 723, 721, 720, 719, 718), (713, 715, 718, 719), (707, 709, 721, 723), (715, 717, 722, 718), (711, 713, 719, 720), (717, 707, 723, 722), (729, 728, 733, 731, 730), (725, 730, 731, 727), (726, 728, 729, 724), (732, 733, 728, 726), (727, 731, 733, 732), (210, 207, 206, 211, 213)])
me_fighter_drone.polygons.foreach_set('material_index', [2, 3, 3, 3, 2, 2, 2, 2, 2, 0, 2, 3, 2, 2, 2, 2, 0, 2, 2, 2, 2, 3, 3, 3, 3, 3, 2, 2, 2, 2, 2, 2, 2, 2, 2, 2, 2, 2, 2, 2, 2, 3, 3, 3, 3, 3, 2, 2, 2, 2, 2, 2, 2, 2, 2, 2, 2, 2, 2, 2, 2, 2, 1, 2, 2, 1, 3, 3, 3, 3, 3, 2, 2, 2, 2, 2, 2, 2, 2, 2, 2, 2, 2, 2, 2, 2, 2, 1, 2, 2, 1, 2, 4, 4, 1, 1, 5, 5, 5, 5, 5, 5, 5, 5, 5, 5, 5, 5, 5, 5, 2, 2, 0, 2, 3, 0, 2, 2, 0, 0, 0, 2, 0, 3, 2, 1, 3, 2, 0, 1, 3, 3, 3, 3, 3, 3, 4, 4, 4, 4, 4, 4, 4, 2, 2, 2, 2, 3, 2, 2, 2, 2, 2, 2, 2, 2, 2, 2, 2, 2, 1, 3, 3, 1, 1, 2, 1, 2, 2, 2, 2, 2, 1, 2, 2, 1, 1, 1, 2, 2, 1, 2, 2, 1, 0, 2, 1, 1, 2, 2, 3, 3, 3, 3, 3, 3, 3, 3, 2, 0, 0, 0, 2, 0, 0, 2, 2, 0, 0, 2, 2, 2, 0, 2, 2, 1, 1, 2, 1, 3, 3, 3, 3, 3, 3, 4, 4, 4, 4, 4, 4, 4, 2, 2, 2, 2, 3, 2, 2, 2, 2, 2, 2, 2, 2, 2, 2, 2, 2, 1, 3, 3, 1, 1, 2, 1, 3, 3, 2, 2, 2, 1, 2, 2, 1, 1, 1, 3, 3, 1, 2, 2, 1, 2, 1, 1, 2, 3, 3, 3, 3, 3, 3, 3, 3, 4, 4, 4, 4, 4, 4, 4, 4, 4, 4, 4, 4, 4, 4, 4, 4, 4, 4, 4, 4, 4, 4, 4, 4, 4, 4, 4, 4, 4, 4, 4, 4, 4, 4, 4, 4, 4, 4, 4, 4, 4, 4, 4, 4, 4, 4, 4, 4, 4, 4, 4, 4, 4, 4, 4, 4, 4, 4, 4, 4, 4, 4, 4, 4, 4, 4, 4, 4, 4, 4, 4, 4, 4, 4, 4, 4, 4, 4, 4, 4, 4, 4, 4, 4, 4, 4, 4, 4, 4, 4, 4, 4, 4, 4, 4, 4, 4, 4, 4, 4, 4, 4, 4, 4, 4, 4, 4, 4, 4, 4, 4, 4, 4, 4, 4, 4, 4, 4, 4, 4, 4, 4, 4, 4, 4, 4, 4, 4, 4, 4, 4, 4, 4, 4, 4, 4, 4, 4, 4, 4, 4, 4, 4, 4, 4, 4, 4, 4, 4, 4, 4, 4, 4, 4, 4, 4, 4, 4, 4, 4, 4, 4, 4, 4, 4, 4, 4, 4, 4, 4, 4, 4, 4, 4, 4, 4, 4, 4, 4, 4, 4, 4, 1, 4, 4, 1, 1, 0])
_uv = me_fighter_drone.uv_layers.new(name='UVMap')
_uv.uv.foreach_set('vector', [0.4827, 0.431, 0.5261, 0.401, 0.5261, 0.5343, 0.4827, 0.5697, 0.3105, 0.0728, 0.3105, 0.1142, 0.2423, 0.1142, 0.2423, 0.0728, 0.3105, 0.4636, 0.2423, 0.4636, 0.2423, 0.3464, 0.3105, 0.3464, 0.2423, 0.1142, 0.3105, 0.1142, 0.3105, 0.2314, 0.2423, 0.2314, 0.06543, 0.248, 0.001953, 0.248, 0.001953, 0.07613, 0.06543, 0.07613, 0.06543, 0.6117, 0.001953, 0.6117, 0.001953, 0.5376, 0.06543, 0.5376, 0.06543, 0.5376, 0.001953, 0.5376, 0.001953, 0.3657, 0.06543, 0.3657, 0.6769, 0.6986, 0.722, 0.7575, 0.6769, 0.8164, 0.505, 0.8164, 0.505, 0.6986, 0.7591, 0.8345, 0.7241, 0.832, 0.7253, 0.8152, 0.7603, 0.8178, 0.4179, 0.8488, 0.4179, 0.6842, 0.4736, 0.6842, 0.4736, 0.7604, 0.4736, 0.8488, 0.417, 0.5191, 0.44, 0.3823, 0.4769, 0.4244, 0.4548, 0.5559, 0.3105, 0.4636, 0.3105, 0.505, 0.2423, 0.505, 0.2423, 0.4636, 0.06543, 0.07613, 0.001953, 0.07613, 0.001953, 0.001953, 0.06543, 0.001953, 0.3171, 0.4898, 0.3171, 0.5254, 0.3602, 0.5254, 0.3602, 0.4898, 0.3171, 0.3662, 0.3171, 0.4018, 0.3602, 0.4018, 0.3602, 0.3662, 0.3171, 0.4018, 0.3171, 0.4898, 0.3602, 0.4898, 0.3602, 0.4018, 0.06543, 0.3657, 0.001953, 0.3657, 0.001953, 0.248, 0.06543, 0.248, 0.3171, 0.589, 0.3171, 0.627, 0.3602, 0.627, 0.3602, 0.589, 0.3602, 0.3026, 0.3602, 0.2628, 0.3171, 0.2628, 0.3171, 0.3026, 0.3602, 0.3662, 0.3602, 0.3026, 0.3171, 0.3026, 0.3171, 0.3662, 0.3171, 0.5254, 0.3171, 0.589, 0.3602, 0.589, 0.3602, 0.5254, 0.5149, 0.9914, 0.5618, 0.9914, 0.5618, 0.9446, 0.5149, 0.9446, 0.7794, 0.3201, 0.7241, 0.3201, 0.7241, 0.3669, 0.7794, 0.3669, 0.7794, 0.2263, 0.7241, 0.2263, 0.7241, 0.2732, 0.7794, 0.2732, 0.7794, 0.2732, 0.7241, 0.2732, 0.7241, 0.3201, 0.7794, 0.3201, 0.7794, 0.3669, 0.7241, 0.3669, 0.7241, 0.4138, 0.7794, 0.4138, 0.4491, 0.06044, 0.4667, 0.06044, 0.4667, 0.07993, 0.4491, 0.07993, 0.4491, 0.07993, 0.4667, 0.07993, 0.4667, 0.09942, 0.4491, 0.09942, 0.4491, 0.09942, 0.4667, 0.09942, 0.4667, 0.1189, 0.4491, 0.1189, 0.4491, 0.001953, 0.4667, 0.001953, 0.4667, 0.02145, 0.4491, 0.02145, 0.4491, 0.02145, 0.4667, 0.02145, 0.4667, 0.04094, 0.4491, 0.04094, 0.4491, 0.04094, 0.4667, 0.04094, 0.4667, 0.06044, 0.4491, 0.06044, 0.08313, 0.538, 0.08313, 0.5506, 0.07592, 0.5506, 0.07592, 0.538, 0.1365, 0.9633, 0.1302, 0.9742, 0.1365, 0.9851, 0.1491, 0.9851, 0.1554, 0.9742, 0.1623, 0.9742, 0.1525, 0.9911, 0.133, 0.9911, 0.1233, 0.9742, 0.133, 0.9573, 0.1525, 0.9573, 0.1491, 0.9633, 0.1554, 0.9742, 0.1491, 0.9633, 0.1525, 0.9573, 0.1623, 0.9742, 0.05017, 0.9713, 0.06109, 0.965, 0.07201, 0.9713, 0.07201, 0.9839, 0.06109, 0.9902, 0.05017, 0.9839, 0.08313, 0.5128, 0.08313, 0.5254, 0.07592, 0.5254, 0.07592, 0.5128, 0.08313, 0.5632, 0.08313, 0.5758, 0.07592, 0.5758, 0.07592, 0.5632, 0.08313, 0.5254, 0.08313, 0.538, 0.07592, 0.538, 0.07592, 0.5254, 0.08313, 0.5758, 0.08313, 0.5884, 0.07592, 0.5884, 0.07592, 0.5758, 0.08313, 0.5506, 0.08313, 0.5632, 0.07592, 0.5632, 0.07592, 0.5506, 0.5683, 0.9914, 0.6152, 0.9914, 0.6152, 0.9446, 0.5683, 0.9446, 0.2345, 0.2958, 0.1869, 0.2958, 0.1869, 0.3427, 0.2345, 0.3427, 0.2345, 0.2021, 0.1869, 0.2021, 0.1869, 0.2489, 0.2345, 0.2489, 0.2345, 0.2489, 0.1869, 0.2489, 0.1869, 0.2958, 0.2345, 0.2958, 0.2345, 0.3427, 0.1869, 0.3427, 0.1869, 0.3895, 0.2345, 0.3895, 0.2908, 0.5701, 0.2732, 0.5701, 0.2732, 0.5506, 0.2908, 0.5506, 0.2908, 0.5506, 0.2732, 0.5506, 0.2732, 0.5311, 0.2908, 0.5311, 0.2908, 0.5311, 0.2732, 0.5311, 0.2732, 0.5116, 0.2908, 0.5116, 0.2908, 0.6285, 0.2732, 0.6285, 0.2732, 0.609, 0.2908, 0.609, 0.2908, 0.609, 0.2732, 0.609, 0.2732, 0.5896, 0.2908, 0.5896, 0.2908, 0.5896, 0.2732, 0.5896, 0.2732, 0.5701, 0.2908, 0.5701, 0.07923, 0.1537, 0.07923, 0.1663, 0.07203, 0.1663, 0.07203, 0.1537, 0.5097, 0.2562, 0.4569, 0.2562, 0.4569, 0.1861, 0.5097, 0.1861, 0.9681, 0.9228, 0.979, 0.9165, 0.979, 0.9039, 0.9681, 0.8976, 0.9571, 0.9039, 0.9571, 0.9165, 0.9512, 0.92, 0.9512, 0.9005, 0.9681, 0.8907, 0.9849, 0.9005, 0.9849, 0.92, 0.9681, 0.9297, 0.9571, 0.9165, 0.9681, 0.9228, 0.9681, 0.9297, 0.9512, 0.92, 0.02174, 0.9839, 0.02174, 0.9713, 0.03266, 0.965, 0.04358, 0.9713, 0.04358, 0.9839, 0.03266, 0.9902, 0.07923, 0.1284, 0.07923, 0.141, 0.07203, 0.141, 0.07203, 0.1284, 0.07923, 0.1789, 0.07923, 0.1915, 0.07203, 0.1915, 0.07203, 0.1789, 0.07923, 0.141, 0.07923, 0.1537, 0.07203, 0.1537, 0.07203, 0.141, 0.07923, 0.1915, 0.07923, 0.2041, 0.07203, 0.2041, 0.07203, 0.1915, 0.07923, 0.1663, 0.07923, 0.1789, 0.07203, 0.1789, 0.07203, 0.1663, 0.9595, 0.5205, 0.9595, 0.5471, 0.9934, 0.5471, 0.9934, 0.5205, 0.4184, 0.6316, 0.4052, 0.6428, 0.4052, 0.6694, 0.4184, 0.6694, 0.425, 0.6756, 0.4382, 0.6756, 0.4382, 0.649, 0.425, 0.6378, 0.9934, 0.5644, 0.9934, 0.5471, 0.9595, 0.5471, 0.9595, 0.5644, 0.9512, 0.9876, 0.9512, 0.9407, 0.998, 0.9407, 0.998, 0.9876, 0.4144, 0.3097, 0.4144, 0.3565, 0.3668, 0.3565, 0.3668, 0.3097, 0.4144, 0.4034, 0.4144, 0.4502, 0.3668, 0.4502, 0.3668, 0.4034, 0.4144, 0.2628, 0.4144, 0.3097, 0.3668, 0.3097, 0.3668, 0.2628, 0.4144, 0.3565, 0.4144, 0.4034, 0.3668, 0.4034, 0.3668, 0.3565, 0.1296, 0.5464, 0.1296, 0.5269, 0.1119, 0.5269, 0.1119, 0.5464, 0.1296, 0.5269, 0.1296, 0.5074, 0.1119, 0.5074, 0.1119, 0.5269, 0.1296, 0.5074, 0.1296, 0.4879, 0.1119, 0.4879, 0.1119, 0.5074, 0.1296, 0.6048, 0.1296, 0.5853, 0.1119, 0.5853, 0.1119, 0.6048, 0.1296, 0.5853, 0.1296, 0.5659, 0.1119, 0.5659, 0.1119, 0.5853, 0.1296, 0.5659, 0.1296, 0.5464, 0.1119, 0.5464, 0.1119, 0.5659, 0.001953, 0.802, 0.00916, 0.802, 0.00916, 0.7893, 0.001953, 0.7893, 0.6936, 0.6634, 0.6936, 0.676, 0.6827, 0.6823, 0.6827, 0.6892, 0.6996, 0.6795, 0.6996, 0.66, 0.6827, 0.6502, 0.6658, 0.66, 0.6658, 0.6795, 0.6718, 0.676, 0.6718, 0.6634, 0.6827, 0.6571, 0.7881, 0.3676, 0.8231, 0.3701, 0.8219, 0.3868, 0.7869, 0.3843, 0.6718, 0.676, 0.6658, 0.6795, 0.6827, 0.6892, 0.6827, 0.6823, 0.07861, 0.9713, 0.07861, 0.9839, 0.08953, 0.9902, 0.1004, 0.9839, 0.1004, 0.9713, 0.08953, 0.965, 0.001953, 0.8272, 0.00916, 0.8272, 0.00916, 0.8146, 0.001953, 0.8146, 0.001953, 0.7767, 0.00916, 0.7767, 0.00916, 0.7641, 0.001953, 0.7641, 0.001953, 0.8146, 0.00916, 0.8146, 0.00916, 0.802, 0.001953, 0.802, 0.001953, 0.7641, 0.00916, 0.7641, 0.00916, 0.7515, 0.001953, 0.7515, 0.001953, 0.7893, 0.00916, 0.7893, 0.00916, 0.7767, 0.001953, 0.7767, 0.9554, 0.4701, 0.9894, 0.4701, 0.9894, 0.4966, 0.9554, 0.4966, 0.4491, 0.1633, 0.4491, 0.1255, 0.4623, 0.1255, 0.4623, 0.1521, 0.001953, 0.9839, 0.001953, 0.9462, 0.01515, 0.9574, 0.01515, 0.9839, 0.9894, 0.5139, 0.9554, 0.5139, 0.9554, 0.4966, 0.9894, 0.4966, 0.406, 0.6061, 0.4548, 0.5559, 0.5283, 0.6273, 0.5296, 0.6775, 0.4794, 0.6776, 0.9455, 0.1247, 0.9455, 0.06719, 0.9666, 0.0832, 0.9666, 0.1247, 0.7729, 0.605, 0.7729, 0.6625, 0.7518, 0.6625, 0.7518, 0.621, 0.8839, 0.1411, 0.9041, 0.1623, 0.8935, 0.1865, 0.8733, 0.1654, 0.844, 0.1553, 0.8685, 0.1393, 0.8733, 0.1654, 0.8488, 0.1814, 0.1217, 0.0211, 0.1119, 0.0211, 0.1119, 0.001953, 0.1217, 0.001953, 0.1381, 0.0211, 0.1283, 0.0211, 0.1283, 0.001953, 0.1381, 0.001953, 0.1217, 0.04593, 0.1119, 0.04593, 0.1119, 0.02679, 0.1217, 0.02679, 0.2353, 0.9607, 0.2402, 0.9578, 0.2568, 0.9674, 0.2568, 0.9731, 0.2402, 0.9826, 0.2353, 0.9798, 0.1217, 0.07645, 0.1119, 0.07645, 0.1119, 0.07077, 0.1217, 0.07077, 0.1119, 0.04593, 0.1217, 0.04593, 0.1217, 0.05162, 0.1119, 0.05162, 0.1119, 0.0211, 0.1217, 0.0211, 0.1217, 0.02679, 0.1119, 0.02679, 0.1217, 0.07077, 0.1119, 0.07077, 0.1119, 0.05162, 0.1217, 0.05162, 0.1381, 0.04593, 0.1283, 0.04593, 0.1283, 0.02678, 0.1381, 0.02678, 0.2207, 0.607, 0.2158, 0.6098, 0.1992, 0.6003, 0.1992, 0.5946, 0.2158, 0.585, 0.2207, 0.5878, 0.1381, 0.07645, 0.1283, 0.07645, 0.1283, 0.07077, 0.1381, 0.07077, 0.1283, 0.04593, 0.1381, 0.04593, 0.1381, 0.05162, 0.1283, 0.05162, 0.1283, 0.0211, 0.1381, 0.0211, 0.1381, 0.02678, 0.1283, 0.02678, 0.1381, 0.07077, 0.1283, 0.07077, 0.1283, 0.05162, 0.1381, 0.05162, 0.5814, 0.1033, 0.7127, 0.1033, 0.7127, 0.1917, 0.5814, 0.1917, 0.3681, 0.5693, 0.417, 0.5191, 0.4548, 0.5559, 0.406, 0.6061, 0.1664, 0.8333, 0.1664, 0.6686, 0.2221, 0.6686, 0.2221, 0.7449, 0.2221, 0.8333, 0.5814, 0.1033, 0.605, 0.05294, 0.689, 0.05294, 0.7127, 0.1033, 0.8874, 0.8592, 0.7724, 0.8592, 0.7724, 0.7419, 0.7982, 0.7096, 0.8617, 0.7096, 0.8874, 0.7419, 0.02678, 0.7449, 0.001953, 0.7449, 0.001953, 0.6686, 0.02678, 0.6686, 0.7127, 0.2165, 0.7127, 0.2928, 0.5814, 0.2928, 0.5814, 0.2165, 0.7127, 0.1917, 0.7127, 0.2165, 0.5814, 0.2165, 0.5814, 0.1917, 0.2221, 0.6686, 0.2469, 0.6686, 0.2469, 0.7449, 0.2221, 0.7449, 0.1689, 0.1396, 0.2094, 0.04548, 0.2455, 0.046, 0.1471, 0.2753, 0.1164, 0.2622, 0.02678, 0.7449, 0.02678, 0.6686, 0.08245, 0.6686, 0.08245, 0.8333, 0.02678, 0.8333, 0.6666, 0.4273, 0.6666, 0.4522, 0.5353, 0.4522, 0.5353, 0.4273, 0.559, 0.377, 0.6429, 0.377, 0.08245, 0.8333, 0.08245, 0.6686, 0.1664, 0.6686, 0.1664, 0.8333, 0.4802, 0.9122, 0.4802, 0.8488, 0.5126, 0.823, 0.6298, 0.823, 0.6298, 0.938, 0.5126, 0.938, 0.4569, 0.2562, 0.3544, 0.2562, 0.3185, 0.2211, 0.3544, 0.1861, 0.4569, 0.1861, 0.2364, 0.003211, 0.2623, 0.0198, 0.2455, 0.046, 0.2094, 0.04548, 0.2423, 0.3464, 0.2423, 0.2314, 0.3105, 0.2314, 0.3105, 0.3464, 0.1164, 0.2622, 0.1471, 0.2753, 0.1471, 0.3191, 0.1164, 0.3323, 0.2455, 0.5484, 0.2094, 0.5489, 0.1689, 0.4548, 0.1164, 0.3323, 0.1471, 0.3191, 0.2094, 0.5489, 0.2455, 0.5484, 0.2623, 0.5746, 0.2364, 0.5912, 0.22, 0.9507, 0.22, 0.8554, 0.2414, 0.8554, 0.2414, 0.9507, 0.2414, 0.9507, 0.2414, 0.8554, 0.2629, 0.8554, 0.2629, 0.9507, 0.2629, 0.9507, 0.2629, 0.8554, 0.2843, 0.8554, 0.2843, 0.9507, 0.1557, 0.9507, 0.1557, 0.8554, 0.1771, 0.8554, 0.1771, 0.9507, 0.1771, 0.9507, 0.1771, 0.8554, 0.1985, 0.8554, 0.1985, 0.9507, 0.1985, 0.9507, 0.1985, 0.8554, 0.22, 0.8554, 0.22, 0.9507, 0.9883, 0.6488, 0.9735, 0.6744, 0.944, 0.6744, 0.9292, 0.6488, 0.944, 0.6232, 0.9735, 0.6232, 0.8495, 0.5387, 0.7241, 0.5387, 0.7241, 0.5091, 0.8495, 0.5091, 0.8495, 0.5682, 0.7241, 0.5682, 0.7241, 0.5387, 0.8495, 0.5387, 0.8495, 0.5978, 0.7241, 0.5978, 0.7241, 0.5682, 0.8495, 0.5682, 0.8495, 0.4499, 0.7241, 0.4499, 0.7241, 0.4204, 0.8495, 0.4204, 0.8495, 0.4795, 0.7241, 0.4795, 0.7241, 0.4499, 0.8495, 0.4499, 0.8495, 0.5091, 0.7241, 0.5091, 0.7241, 0.4795, 0.8495, 0.4795, 0.7501, 0.9419, 0.7501, 0.9267, 0.8263, 0.9267, 0.8263, 0.9419, 0.9576, 0.1728, 0.9576, 0.1645, 0.9735, 0.1645, 0.9735, 0.1728, 0.7501, 0.9115, 0.7501, 0.8962, 0.8263, 0.8962, 0.8263, 0.9115, 0.7501, 0.881, 0.7501, 0.8658, 0.8263, 0.8658, 0.8263, 0.881, 0.6361, 0.03462, 0.6361, 0.01318, 0.6547, 0.002463, 0.6733, 0.01318, 0.6733, 0.03462, 0.6547, 0.04534, 0.7501, 0.9572, 0.7501, 0.9419, 0.8263, 0.9419, 0.8263, 0.9572, 0.7501, 0.8962, 0.7501, 0.881, 0.8263, 0.881, 0.8263, 0.8962, 0.7501, 0.9267, 0.7501, 0.9115, 0.8263, 0.9115, 0.8263, 0.9267, 0.1898, 0.9689, 0.1826, 0.9648, 0.1826, 0.9578, 0.1958, 0.9654, 0.5886, 0.07208, 0.5328, 0.07647, 0.5273, 0.00659, 0.5831, 0.002201, 0.1898, 0.9772, 0.1898, 0.9689, 0.1958, 0.9654, 0.1958, 0.9807, 0.1826, 0.9883, 0.1694, 0.9807, 0.1694, 0.9654, 0.1826, 0.9578, 0.1826, 0.9648, 0.1754, 0.9689, 0.1754, 0.9772, 0.1826, 0.9813, 0.1191, 0.1001, 0.1119, 0.09599, 0.1119, 0.0877, 0.1191, 0.08355, 0.1263, 0.0877, 0.1263, 0.09599, 0.9576, 0.1479, 0.9576, 0.1396, 0.9735, 0.1396, 0.9735, 0.1479, 0.9576, 0.181, 0.9576, 0.1728, 0.9735, 0.1728, 0.9735, 0.181, 0.9576, 0.1645, 0.9576, 0.1562, 0.9735, 0.1562, 0.9735, 0.1645, 0.9576, 0.1562, 0.9576, 0.1479, 0.9735, 0.1479, 0.9735, 0.1562, 0.9576, 0.1396, 0.9576, 0.1313, 0.9735, 0.1313, 0.9735, 0.1396, 0.6573, 0.9444, 0.6573, 0.9802, 0.6364, 0.9802, 0.6364, 0.9444, 0.9845, 0.389, 0.9635, 0.389, 0.9635, 0.3681, 0.9845, 0.3434, 0.9648, 0.2446, 0.9858, 0.2692, 0.9858, 0.2901, 0.9648, 0.2901, 0.6897, 0.9802, 0.6573, 0.9802, 0.6573, 0.9444, 0.6897, 0.9444, 0.3288, 0.8661, 0.3601, 0.8661, 0.3601, 0.9326, 0.3288, 0.9326, 0.6364, 0.8392, 0.6677, 0.8392, 0.6677, 0.8606, 0.6364, 0.8606, 0.2909, 0.8554, 0.3222, 0.8554, 0.3222, 0.8661, 0.2909, 0.8661, 0.8799, 0.4797, 0.8692, 0.5444, 0.8587, 0.5427, 0.8587, 0.4762, 0.8877, 0.5372, 0.8984, 0.6019, 0.8772, 0.6054, 0.8772, 0.5389, 0.3288, 0.954, 0.3288, 0.9326, 0.3601, 0.9326, 0.3601, 0.954, 0.3706, 0.6072, 0.3811, 0.6089, 0.3811, 0.6754, 0.3599, 0.6719, 0.249, 0.7711, 0.2702, 0.7676, 0.2702, 0.8341, 0.2597, 0.8358, 0.3601, 0.8554, 0.3601, 0.8661, 0.3288, 0.8661, 0.3288, 0.8554, 0.7056, 0.823, 0.7056, 0.8445, 0.6743, 0.8445, 0.6743, 0.823, 0.3222, 0.954, 0.2909, 0.954, 0.2909, 0.9326, 0.3222, 0.9326, 0.6364, 0.9271, 0.6364, 0.8606, 0.6677, 0.8606, 0.6677, 0.9271, 0.3222, 0.8661, 0.3222, 0.9326, 0.2909, 0.9326, 0.2909, 0.8661, 0.7056, 0.911, 0.6743, 0.911, 0.6743, 0.8445, 0.7056, 0.8445, 0.8844, 0.4023, 0.8949, 0.4006, 0.9055, 0.4653, 0.8844, 0.4688, 0.4529, 0.9242, 0.4424, 0.9225, 0.4424, 0.856, 0.4636, 0.8595, 0.6677, 0.9378, 0.6364, 0.9378, 0.6364, 0.9271, 0.6677, 0.9271, 0.3884, 0.4591, 0.3884, 0.5256, 0.3673, 0.5221, 0.3779, 0.4573, 0.2176, 0.4649, 0.207, 0.4002, 0.2281, 0.3967, 0.2281, 0.4632, 0.6743, 0.9216, 0.6743, 0.911, 0.7056, 0.911, 0.7056, 0.9216, 0.6957, 0.3714, 0.7175, 0.3935, 0.7175, 0.6431, 0.6738, 0.6431, 0.6738, 0.3935, 0.08539, 0.002949, 0.08539, 0.1213, 0.07203, 0.1112, 0.07203, 0.006519, 0.8408, 0.2563, 0.8307, 0.2657, 0.815, 0.239, 0.8251, 0.2296, 0.8063, 0.2283, 0.815, 0.239, 0.7956, 0.2632, 0.7869, 0.2525, 0.7193, 0.04791, 0.7782, 0.002809, 0.8371, 0.04791, 0.8371, 0.2197, 0.7193, 0.2197, 0.08539, 0.391, 0.08539, 0.4957, 0.07203, 0.5058, 0.07203, 0.3875, 0.5015, 0.06783, 0.5015, 0.05413, 0.5145, 0.05413, 0.5145, 0.06783, 0.09917, 0.1241, 0.09917, 0.1763, 0.08825, 0.1845, 0.08825, 0.1324, 0.9381, 0.2031, 0.9381, 0.1509, 0.951, 0.1509, 0.951, 0.2031, 0.1053, 0.5562, 0.1053, 0.6084, 0.09441, 0.6002, 0.09441, 0.548, 0.951, 0.1372, 0.951, 0.1509, 0.9381, 0.1509, 0.9381, 0.1372, 0.5145, 0.001953, 0.5145, 0.05413, 0.5015, 0.05413, 0.5015, 0.001953, 0.395, 0.4574, 0.4059, 0.4657, 0.4059, 0.5178, 0.395, 0.5096, 0.2702, 0.01077, 0.2811, 0.002517, 0.2811, 0.0547, 0.2702, 0.06296, 0.5353, 0.6417, 0.5353, 0.5533, 0.6666, 0.5533, 0.6666, 0.6417, 0.8307, 0.2657, 0.8231, 0.3701, 0.7881, 0.3676, 0.7956, 0.2632, 0.815, 0.239, 0.334, 0.8488, 0.334, 0.6842, 0.4179, 0.6842, 0.4179, 0.8488, 0.2783, 0.7604, 0.2783, 0.6842, 0.334, 0.6842, 0.334, 0.8488, 0.2783, 0.8488, 0.5353, 0.6417, 0.6666, 0.6417, 0.6429, 0.692, 0.559, 0.692, 0.2012, 0.5484, 0.165, 0.5489, 0.1246, 0.4548, 0.07203, 0.3323, 0.1028, 0.3191, 0.4736, 0.7604, 0.4736, 0.6842, 0.4984, 0.6842, 0.4984, 0.7604, 0.6666, 0.5284, 0.5353, 0.5284, 0.5353, 0.4522, 0.6666, 0.4522, 0.6666, 0.5533, 0.5353, 0.5533, 0.5353, 0.5284, 0.6666, 0.5284, 0.2783, 0.6842, 0.2783, 0.7604, 0.2535, 0.7604, 0.2535, 0.6842, 0.1246, 0.1396, 0.165, 0.04548, 0.2012, 0.046, 0.1028, 0.2753, 0.07203, 0.2622, 0.1195, 0.9579, 0.1491, 0.9379, 0.1491, 0.8744, 0.133, 0.8399, 0.02187, 0.8399, 0.001953, 0.8744, 0.001953, 0.9379, 0.03151, 0.9579, 0.44, 0.3823, 0.4926, 0.3361, 0.5296, 0.3781, 0.4769, 0.4244, 0.4569, 0.2562, 0.5097, 0.2562, 0.5886, 0.3702, 0.5328, 0.3658, 0.7603, 0.8178, 0.7253, 0.8152, 0.7328, 0.7109, 0.7521, 0.6867, 0.7678, 0.7134, 0.07203, 0.3323, 0.07203, 0.2622, 0.1028, 0.2753, 0.1028, 0.3191, 0.9582, 0.364, 0.9582, 0.276, 0.9383, 0.2464, 0.8748, 0.2464, 0.8402, 0.2663, 0.8402, 0.3774, 0.8748, 0.3935, 0.9383, 0.3935, 0.8887, 0.2278, 0.844, 0.2226, 0.8488, 0.1814, 0.8733, 0.1654, 0.8935, 0.1865, 0.1921, 0.5912, 0.165, 0.5489, 0.2012, 0.5484, 0.218, 0.5746, 0.5814, 0.3177, 0.5814, 0.2928, 0.7127, 0.2928, 0.7127, 0.3177, 0.689, 0.368, 0.605, 0.368, 0.165, 0.04548, 0.1921, 0.003211, 0.218, 0.0198, 0.2012, 0.046, 0.8437, 0.06627, 0.8437, 0.04483, 0.9389, 0.04483, 0.9389, 0.06627, 0.8437, 0.04483, 0.8437, 0.02339, 0.9389, 0.02339, 0.9389, 0.04483, 0.8437, 0.02339, 0.8437, 0.001953, 0.9389, 0.001953, 0.9389, 0.02339, 0.8437, 0.1306, 0.8437, 0.1091, 0.9389, 0.1091, 0.9389, 0.1306, 0.8437, 0.1091, 0.8437, 0.08771, 0.9389, 0.08771, 0.9389, 0.1091, 0.8437, 0.08771, 0.8437, 0.06627, 0.9389, 0.06627, 0.9389, 0.08771, 0.9026, 0.9068, 0.9322, 0.9068, 0.947, 0.9324, 0.9322, 0.958, 0.9026, 0.958, 0.8878, 0.9324, 0.4425, 0.0611, 0.4425, 0.09067, 0.3171, 0.09067, 0.3171, 0.0611, 0.4425, 0.03152, 0.4425, 0.0611, 0.3171, 0.0611, 0.3171, 0.03152, 0.4425, 0.001953, 0.4425, 0.03152, 0.3171, 0.03152, 0.3171, 0.001953, 0.4425, 0.1498, 0.4425, 0.1794, 0.3171, 0.1794, 0.3171, 0.1498, 0.4425, 0.1202, 0.4425, 0.1498, 0.3171, 0.1498, 0.3171, 0.1202, 0.4425, 0.09067, 0.4425, 0.1202, 0.3171, 0.1202, 0.3171, 0.09067, 0.7822, 0.6196, 0.8584, 0.6196, 0.8584, 0.6348, 0.7822, 0.6348, 0.9576, 0.1959, 0.9735, 0.1959, 0.9735, 0.2042, 0.9576, 0.2042, 0.7822, 0.6501, 0.8584, 0.6501, 0.8584, 0.6653, 0.7822, 0.6653, 0.7822, 0.6805, 0.8584, 0.6805, 0.8584, 0.6958, 0.7822, 0.6958, 0.6295, 0.03462, 0.611, 0.04534, 0.5924, 0.03462, 0.5924, 0.01318, 0.611, 0.002463, 0.6295, 0.01318, 0.7822, 0.6044, 0.8584, 0.6044, 0.8584, 0.6196, 0.7822, 0.6196, 0.7822, 0.6653, 0.8584, 0.6653, 0.8584, 0.6805, 0.7822, 0.6805, 0.7822, 0.6348, 0.8584, 0.6348, 0.8584, 0.6501, 0.7822, 0.6501, 0.5097, 0.1861, 0.4569, 0.1861, 0.5328, 0.07647, 0.5886, 0.07208, 0.2155, 0.9883, 0.2024, 0.9807, 0.2084, 0.9772, 0.2155, 0.9813, 0.2227, 0.9772, 0.2227, 0.9689, 0.2155, 0.9648, 0.2084, 0.9689, 0.2024, 0.9654, 0.2155, 0.9578, 0.2287, 0.9654, 0.2287, 0.9807, 0.2084, 0.9772, 0.2024, 0.9807, 0.2024, 0.9654, 0.2084, 0.9689, 0.1211, 0.1186, 0.1211, 0.1269, 0.1139, 0.1311, 0.1067, 0.1269, 0.1067, 0.1186, 0.1139, 0.1145, 0.9576, 0.2208, 0.9735, 0.2208, 0.9735, 0.2291, 0.9576, 0.2291, 0.9576, 0.1876, 0.9735, 0.1876, 0.9735, 0.1959, 0.9576, 0.1959, 0.9576, 0.2042, 0.9735, 0.2042, 0.9735, 0.2125, 0.9576, 0.2125, 0.9576, 0.2125, 0.9735, 0.2125, 0.9735, 0.2208, 0.9576, 0.2208, 0.9576, 0.2291, 0.9735, 0.2291, 0.9735, 0.2374, 0.9576, 0.2374, 0.9512, 0.7726, 0.9512, 0.7517, 0.987, 0.7517, 0.987, 0.7726, 0.6963, 0.9868, 0.6963, 0.9413, 0.7172, 0.9659, 0.7172, 0.9868, 0.5284, 0.5415, 0.5284, 0.587, 0.5074, 0.587, 0.5074, 0.5661, 0.987, 0.8049, 0.9512, 0.8049, 0.9512, 0.7726, 0.987, 0.7726, 0.3667, 0.9434, 0.3667, 0.8769, 0.3979, 0.8769, 0.3979, 0.9434, 0.532, 0.2662, 0.532, 0.2448, 0.5633, 0.2448, 0.5633, 0.2662, 0.4045, 0.954, 0.4045, 0.9434, 0.4358, 0.9434, 0.4358, 0.954, 0.8773, 0.4653, 0.8561, 0.4688, 0.8561, 0.4023, 0.8666, 0.4006, 0.1672, 0.247, 0.1777, 0.2487, 0.1777, 0.3152, 0.1565, 0.3117, 0.3667, 0.8554, 0.3979, 0.8554, 0.3979, 0.8769, 0.3667, 0.8769, 0.2392, 0.752, 0.2498, 0.8167, 0.2287, 0.8202, 0.2287, 0.7537, 0.4738, 0.06717, 0.4845, 0.002446, 0.495, 0.004176, 0.495, 0.07066, 0.3979, 0.954, 0.3667, 0.954, 0.3667, 0.9434, 0.3979, 0.9434, 0.7122, 0.8405, 0.7435, 0.8405, 0.7435, 0.862, 0.7122, 0.862, 0.4358, 0.8554, 0.4358, 0.8769, 0.4045, 0.8769, 0.4045, 0.8554, 0.532, 0.1783, 0.5633, 0.1783, 0.5633, 0.2448, 0.532, 0.2448, 0.4358, 0.9434, 0.4045, 0.9434, 0.4045, 0.8769, 0.4358, 0.8769, 0.7122, 0.9285, 0.7122, 0.862, 0.7435, 0.862, 0.7435, 0.9285, 0.4426, 0.265, 0.4426, 0.3315, 0.4215, 0.328, 0.4321, 0.2633, 0.4624, 0.2776, 0.4731, 0.3424, 0.4519, 0.3458, 0.4519, 0.2794, 0.5633, 0.1677, 0.5633, 0.1783, 0.532, 0.1783, 0.532, 0.1677, 0.1376, 0.5296, 0.148, 0.5279, 0.1587, 0.5926, 0.1376, 0.5961, 0.2227, 0.1177, 0.2332, 0.1195, 0.2332, 0.1859, 0.212, 0.1825, 0.7435, 0.9391, 0.7122, 0.9391, 0.7122, 0.9285, 0.7435, 0.9285, 0.09198, 0.002949, 0.1053, 0.006519, 0.1053, 0.1112, 0.09198, 0.1213, 0.7241, 0.7001, 0.7434, 0.6759, 0.7521, 0.6867, 0.7328, 0.7109, 0.7623, 0.6773, 0.778, 0.704, 0.7678, 0.7134, 0.7521, 0.6867, 0.1053, 0.5379, 0.09198, 0.5415, 0.09198, 0.4231, 0.1053, 0.4332, 0.958, 0.4635, 0.945, 0.4635, 0.945, 0.4498, 0.958, 0.4498, 0.2974, 0.5121, 0.3083, 0.5204, 0.3083, 0.5726, 0.2974, 0.5643, 0.4424, 0.9575, 0.4424, 0.9446, 0.4946, 0.9446, 0.4946, 0.9575, 0.2877, 0.01077, 0.2986, 0.002517, 0.2986, 0.0547, 0.2877, 0.06296, 0.5083, 0.9446, 0.5083, 0.9575, 0.4946, 0.9575, 0.4946, 0.9446, 0.945, 0.3976, 0.958, 0.3976, 0.958, 0.4498, 0.945, 0.4498, 0.3087, 0.5801, 0.3087, 0.6323, 0.2978, 0.6405, 0.2978, 0.5883, 0.3986, 0.6109, 0.3986, 0.6631, 0.3877, 0.6549, 0.3877, 0.6027, 0.911, 0.8662, 0.9005, 0.8662, 0.9005, 0.8549, 0.911, 0.8549, 0.911, 0.8549, 0.9005, 0.8549, 0.9005, 0.8435, 0.911, 0.8435, 0.911, 0.8435, 0.9005, 0.8435, 0.9005, 0.8322, 0.911, 0.8322, 0.911, 0.9002, 0.9005, 0.9002, 0.9005, 0.8889, 0.911, 0.8889, 0.911, 0.8889, 0.9005, 0.8889, 0.9005, 0.8775, 0.911, 0.8775, 0.911, 0.8775, 0.9005, 0.8775, 0.9005, 0.8662, 0.911, 0.8662, 0.911, 0.8662, 0.911, 0.8549, 0.9207, 0.8577, 0.9207, 0.8634, 0.3072, 0.658, 0.3072, 0.6685, 0.2958, 0.6685, 0.2958, 0.658, 0.2958, 0.658, 0.2958, 0.6685, 0.2845, 0.6685, 0.2845, 0.658, 0.2845, 0.658, 0.2845, 0.6685, 0.2732, 0.6685, 0.2732, 0.658, 0.3411, 0.658, 0.3411, 0.6685, 0.3298, 0.6685, 0.3298, 0.658, 0.3298, 0.658, 0.3298, 0.6685, 0.3185, 0.6685, 0.3185, 0.658, 0.3185, 0.658, 0.3185, 0.6685, 0.3072, 0.6685, 0.3072, 0.658, 0.2958, 0.658, 0.2845, 0.658, 0.2873, 0.6483, 0.293, 0.6483, 0.9045, 0.7171, 0.894, 0.7171, 0.894, 0.7057, 0.9045, 0.7057, 0.9045, 0.7057, 0.894, 0.7057, 0.894, 0.6944, 0.9045, 0.6944, 0.9045, 0.6944, 0.894, 0.6944, 0.894, 0.6831, 0.9045, 0.6831, 0.9045, 0.7511, 0.894, 0.7511, 0.894, 0.7397, 0.9045, 0.7397, 0.9045, 0.7397, 0.894, 0.7397, 0.894, 0.7284, 0.9045, 0.7284, 0.9045, 0.7284, 0.894, 0.7284, 0.894, 0.7171, 0.9045, 0.7171, 0.911, 0.8435, 0.911, 0.8322, 0.9207, 0.835, 0.9207, 0.8408, 0.1592, 0.3235, 0.1642, 0.3206, 0.1692, 0.3235, 0.1692, 0.3293, 0.1642, 0.3322, 0.1592, 0.3293, 0.24, 0.835, 0.235, 0.8379, 0.23, 0.835, 0.23, 0.8292, 0.235, 0.8263, 0.24, 0.8292, 0.08202, 0.5984, 0.08202, 0.6042, 0.07702, 0.6071, 0.07203, 0.6042, 0.07203, 0.5984, 0.07702, 0.5955, 0.9045, 0.7284, 0.9045, 0.7171, 0.9142, 0.7198, 0.9142, 0.7256, 0.911, 0.8775, 0.911, 0.8662, 0.9207, 0.869, 0.9207, 0.8748, 0.3298, 0.658, 0.3185, 0.658, 0.3213, 0.6483, 0.327, 0.6483, 0.9045, 0.7511, 0.9045, 0.7397, 0.9142, 0.7425, 0.9142, 0.7483, 0.911, 0.9002, 0.911, 0.8889, 0.9207, 0.8916, 0.9207, 0.8974, 0.2845, 0.658, 0.2732, 0.658, 0.2759, 0.6483, 0.2817, 0.6483, 0.9045, 0.7057, 0.9045, 0.6944, 0.9142, 0.6972, 0.9142, 0.703, 0.3072, 0.658, 0.2958, 0.658, 0.2986, 0.6483, 0.3044, 0.6483, 0.911, 0.8549, 0.911, 0.8435, 0.9207, 0.8463, 0.9207, 0.8521, 0.3185, 0.658, 0.3072, 0.658, 0.3099, 0.6483, 0.3157, 0.6483, 0.9045, 0.7397, 0.9045, 0.7284, 0.9142, 0.7312, 0.9142, 0.7369, 0.911, 0.8889, 0.911, 0.8775, 0.9207, 0.8803, 0.9207, 0.8861, 0.3411, 0.658, 0.3298, 0.658, 0.3326, 0.6483, 0.3384, 0.6483, 0.9045, 0.6944, 0.9045, 0.6831, 0.9142, 0.6859, 0.9142, 0.6916, 0.9045, 0.7171, 0.9045, 0.7057, 0.9142, 0.7085, 0.9142, 0.7143, 0.9371, 0.7141, 0.9371, 0.7254, 0.9265, 0.7254, 0.9265, 0.7141, 0.9371, 0.7254, 0.9371, 0.7367, 0.9265, 0.7367, 0.9265, 0.7254, 0.9371, 0.7367, 0.9371, 0.7481, 0.9265, 0.7481, 0.9265, 0.7367, 0.9371, 0.6801, 0.9371, 0.6914, 0.9265, 0.6914, 0.9265, 0.6801, 0.9371, 0.6914, 0.9371, 0.7028, 0.9265, 0.7028, 0.9265, 0.6914, 0.9371, 0.7028, 0.9371, 0.7141, 0.9265, 0.7141, 0.9265, 0.7028, 0.9371, 0.7141, 0.9467, 0.7169, 0.9467, 0.7226, 0.9371, 0.7254, 0.9218, 0.1712, 0.9218, 0.1825, 0.9113, 0.1825, 0.9113, 0.1712, 0.9218, 0.1825, 0.9218, 0.1938, 0.9113, 0.1938, 0.9113, 0.1825, 0.9218, 0.1938, 0.9218, 0.2052, 0.9113, 0.2052, 0.9113, 0.1938, 0.9218, 0.1372, 0.9218, 0.1485, 0.9113, 0.1485, 0.9113, 0.1372, 0.9218, 0.1485, 0.9218, 0.1598, 0.9113, 0.1598, 0.9113, 0.1485, 0.9218, 0.1598, 0.9218, 0.1712, 0.9113, 0.1712, 0.9113, 0.1598, 0.9218, 0.1825, 0.9315, 0.1853, 0.9315, 0.191, 0.9218, 0.1938, 0.9124, 0.5071, 0.9124, 0.5184, 0.9019, 0.5184, 0.9019, 0.5071, 0.9124, 0.5184, 0.9124, 0.5298, 0.9019, 0.5298, 0.9019, 0.5184, 0.9124, 0.5298, 0.9124, 0.5411, 0.9019, 0.5411, 0.9019, 0.5298, 0.9124, 0.4731, 0.9124, 0.4844, 0.9019, 0.4844, 0.9019, 0.4731, 0.9124, 0.4844, 0.9124, 0.4958, 0.9019, 0.4958, 0.9019, 0.4844, 0.9124, 0.4958, 0.9124, 0.5071, 0.9019, 0.5071, 0.9019, 0.4958, 0.9371, 0.7367, 0.9467, 0.7395, 0.9467, 0.7453, 0.9371, 0.7481, 0.156, 0.6022, 0.161, 0.5994, 0.166, 0.6022, 0.166, 0.608, 0.161, 0.6109, 0.156, 0.608, 0.2514, 0.5207, 0.2464, 0.5236, 0.2414, 0.5207, 0.2414, 0.515, 0.2464, 0.5121, 0.2514, 0.515, 0.1826, 0.5993, 0.1826, 0.6051, 0.1776, 0.608, 0.1726, 0.6051, 0.1726, 0.5993, 0.1776, 0.5964, 0.9124, 0.4958, 0.9221, 0.4986, 0.9221, 0.5043, 0.9124, 0.5071, 0.9371, 0.7028, 0.9467, 0.7055, 0.9467, 0.7113, 0.9371, 0.7141, 0.9218, 0.1485, 0.9315, 0.1513, 0.9315, 0.1571, 0.9218, 0.1598, 0.9124, 0.4731, 0.9221, 0.4759, 0.9221, 0.4817, 0.9124, 0.4844, 0.9371, 0.6801, 0.9467, 0.6829, 0.9467, 0.6886, 0.9371, 0.6914, 0.9218, 0.1938, 0.9315, 0.1966, 0.9315, 0.2024, 0.9218, 0.2052, 0.9124, 0.5184, 0.9221, 0.5212, 0.9221, 0.527, 0.9124, 0.5298, 0.9218, 0.1712, 0.9315, 0.1739, 0.9315, 0.1797, 0.9218, 0.1825, 0.9371, 0.7254, 0.9467, 0.7282, 0.9467, 0.734, 0.9371, 0.7367, 0.9218, 0.1598, 0.9315, 0.1626, 0.9315, 0.1684, 0.9218, 0.1712, 0.9124, 0.4844, 0.9221, 0.4872, 0.9221, 0.493, 0.9124, 0.4958, 0.9371, 0.6914, 0.9467, 0.6942, 0.9467, 0.7, 0.9371, 0.7028, 0.9218, 0.1372, 0.9315, 0.14, 0.9315, 0.1457, 0.9218, 0.1485, 0.9124, 0.5298, 0.9221, 0.5325, 0.9221, 0.5383, 0.9124, 0.5411, 0.9124, 0.5071, 0.9221, 0.5099, 0.9221, 0.5157, 0.9124, 0.5184, 0.9378, 0.8292, 0.9378, 0.8406, 0.9273, 0.8406, 0.9273, 0.8292, 0.9378, 0.8406, 0.9378, 0.8519, 0.9273, 0.8519, 0.9273, 0.8406, 0.9378, 0.8519, 0.9378, 0.8632, 0.9273, 0.8632, 0.9273, 0.8519, 0.9378, 0.8632, 0.9378, 0.8746, 0.9273, 0.8746, 0.9273, 0.8632, 0.9378, 0.8746, 0.9378, 0.8859, 0.9273, 0.8859, 0.9273, 0.8746, 0.9378, 0.8859, 0.9378, 0.8972, 0.9273, 0.8972, 0.9273, 0.8859, 0.9378, 0.8292, 0.9475, 0.832, 0.9475, 0.8378, 0.9378, 0.8406, 0.9313, 0.7547, 0.9313, 0.766, 0.9208, 0.766, 0.9208, 0.7547, 0.9313, 0.766, 0.9313, 0.7773, 0.9208, 0.7773, 0.9208, 0.766, 0.9313, 0.7773, 0.9313, 0.7887, 0.9208, 0.7887, 0.9208, 0.7773, 0.9313, 0.7887, 0.9313, 0.8, 0.9208, 0.8, 0.9208, 0.7887, 0.9313, 0.8, 0.9313, 0.8113, 0.9208, 0.8113, 0.9208, 0.8, 0.9313, 0.8113, 0.9313, 0.8226, 0.9208, 0.8226, 0.9208, 0.8113, 0.9313, 0.766, 0.941, 0.7688, 0.941, 0.7745, 0.9313, 0.7773, 0.9124, 0.6085, 0.9124, 0.6198, 0.9019, 0.6198, 0.9019, 0.6085, 0.9124, 0.6198, 0.9124, 0.6312, 0.9019, 0.6312, 0.9019, 0.6198, 0.9124, 0.6312, 0.9124, 0.6425, 0.9019, 0.6425, 0.9019, 0.6312, 0.9124, 0.6425, 0.9124, 0.6538, 0.9019, 0.6538, 0.9019, 0.6425, 0.9124, 0.6538, 0.9124, 0.6651, 0.9019, 0.6651, 0.9019, 0.6538, 0.9124, 0.6651, 0.9124, 0.6765, 0.9019, 0.6765, 0.9019, 0.6651, 0.9378, 0.8519, 0.9475, 0.8547, 0.9475, 0.8604, 0.9378, 0.8632, 0.1613, 0.01112, 0.1613, 0.005348, 0.1663, 0.002463, 0.1713, 0.005348, 0.1713, 0.01112, 0.1663, 0.014, 0.1599, 0.02149, 0.1599, 0.02726, 0.1549, 0.03015, 0.1499, 0.02726, 0.1499, 0.02149, 0.1549, 0.01861, 0.2239, 0.4789, 0.2239, 0.4731, 0.2288, 0.4702, 0.2338, 0.4731, 0.2338, 0.4789, 0.2288, 0.4818, 0.9124, 0.6651, 0.9221, 0.6679, 0.9221, 0.6737, 0.9124, 0.6765, 0.9378, 0.8859, 0.9475, 0.8887, 0.9475, 0.8944, 0.9378, 0.8972, 0.9313, 0.8, 0.941, 0.8028, 0.941, 0.8085, 0.9313, 0.8113, 0.9124, 0.6425, 0.9221, 0.6453, 0.9221, 0.651, 0.9124, 0.6538, 0.9378, 0.8632, 0.9475, 0.866, 0.9475, 0.8718, 0.9378, 0.8746, 0.9313, 0.7773, 0.941, 0.7801, 0.941, 0.7859, 0.9313, 0.7887, 0.9124, 0.6198, 0.9221, 0.6226, 0.9221, 0.6284, 0.9124, 0.6312, 0.9313, 0.7547, 0.941, 0.7574, 0.941, 0.7632, 0.9313, 0.766, 0.9378, 0.8406, 0.9475, 0.8433, 0.9475, 0.8491, 0.9378, 0.8519, 0.9313, 0.8113, 0.941, 0.8141, 0.941, 0.8199, 0.9313, 0.8226, 0.9124, 0.6538, 0.9221, 0.6566, 0.9221, 0.6624, 0.9124, 0.6651, 0.9378, 0.8746, 0.9475, 0.8773, 0.9475, 0.8831, 0.9378, 0.8859, 0.9313, 0.7887, 0.941, 0.7914, 0.941, 0.7972, 0.9313, 0.8, 0.9124, 0.6312, 0.9221, 0.6339, 0.9221, 0.6397, 0.9124, 0.6425, 0.9124, 0.6085, 0.9221, 0.6113, 0.9221, 0.617, 0.9124, 0.6198, 0.9424, 0.5486, 0.9529, 0.5486, 0.9529, 0.5599, 0.9424, 0.5599, 0.9424, 0.5599, 0.9529, 0.5599, 0.9529, 0.5713, 0.9424, 0.5713, 0.9424, 0.5713, 0.9529, 0.5713, 0.9529, 0.5826, 0.9424, 0.5826, 0.9424, 0.5826, 0.9529, 0.5826, 0.9529, 0.5939, 0.9424, 0.5939, 0.9424, 0.5939, 0.9529, 0.5939, 0.9529, 0.6053, 0.9424, 0.6053, 0.9424, 0.6053, 0.9529, 0.6053, 0.9529, 0.6166, 0.9424, 0.6166, 0.9424, 0.5486, 0.9424, 0.5599, 0.9327, 0.5572, 0.9327, 0.5514, 0.9223, 0.4001, 0.9328, 0.4001, 0.9328, 0.4114, 0.9223, 0.4114, 0.9223, 0.4114, 0.9328, 0.4114, 0.9328, 0.4228, 0.9223, 0.4228, 0.9223, 0.4228, 0.9328, 0.4228, 0.9328, 0.4341, 0.9223, 0.4341, 0.9223, 0.4341, 0.9328, 0.4341, 0.9328, 0.4454, 0.9223, 0.4454, 0.9223, 0.4454, 0.9328, 0.4454, 0.9328, 0.4568, 0.9223, 0.4568, 0.9223, 0.4568, 0.9328, 0.4568, 0.9328, 0.4681, 0.9223, 0.4681, 0.9223, 0.4114, 0.9223, 0.4228, 0.9126, 0.42, 0.9126, 0.4142, 0.8755, 0.6805, 0.865, 0.6805, 0.865, 0.6692, 0.8755, 0.6692, 0.8755, 0.6692, 0.865, 0.6692, 0.865, 0.6579, 0.8755, 0.6579, 0.8755, 0.6579, 0.865, 0.6579, 0.865, 0.6466, 0.8755, 0.6466, 0.8755, 0.6466, 0.865, 0.6466, 0.865, 0.6352, 0.8755, 0.6352, 0.8755, 0.6352, 0.865, 0.6352, 0.865, 0.6239, 0.8755, 0.6239, 0.8755, 0.6239, 0.865, 0.6239, 0.865, 0.6126, 0.8755, 0.6126, 0.9424, 0.5713, 0.9424, 0.5826, 0.9327, 0.5798, 0.9327, 0.574, 0.1447, 0.01112, 0.1447, 0.005348, 0.1497, 0.002463, 0.1547, 0.005348, 0.1547, 0.01112, 0.1497, 0.014, 0.1169, 0.4774, 0.1119, 0.4745, 0.1119, 0.4687, 0.1169, 0.4658, 0.1219, 0.4687, 0.1219, 0.4745, 0.2273, 0.608, 0.2273, 0.6022, 0.2323, 0.5993, 0.2373, 0.6022, 0.2373, 0.608, 0.2323, 0.6108, 0.8755, 0.6239, 0.8755, 0.6126, 0.8852, 0.6153, 0.8852, 0.6211, 0.9424, 0.6053, 0.9424, 0.6166, 0.9327, 0.6138, 0.9327, 0.608, 0.9223, 0.4454, 0.9223, 0.4568, 0.9126, 0.454, 0.9126, 0.4482, 0.8755, 0.6466, 0.8755, 0.6352, 0.8852, 0.638, 0.8852, 0.6438, 0.9424, 0.5826, 0.9424, 0.5939, 0.9327, 0.5912, 0.9327, 0.5854, 0.9223, 0.4228, 0.9223, 0.4341, 0.9126, 0.4313, 0.9126, 0.4256, 0.8755, 0.6692, 0.8755, 0.6579, 0.8852, 0.6607, 0.8852, 0.6664, 0.9223, 0.4001, 0.9223, 0.4114, 0.9126, 0.4087, 0.9126, 0.4029, 0.9424, 0.5599, 0.9424, 0.5713, 0.9327, 0.5685, 0.9327, 0.5627, 0.9223, 0.4568, 0.9223, 0.4681, 0.9126, 0.4653, 0.9126, 0.4595, 0.8755, 0.6352, 0.8755, 0.6239, 0.8852, 0.6267, 0.8852, 0.6324, 0.9424, 0.5939, 0.9424, 0.6053, 0.9327, 0.6025, 0.9327, 0.5967, 0.9223, 0.4341, 0.9223, 0.4454, 0.9126, 0.4427, 0.9126, 0.4369, 0.8755, 0.6579, 0.8755, 0.6466, 0.8852, 0.6493, 0.8852, 0.6551, 0.8755, 0.6805, 0.8755, 0.6692, 0.8852, 0.672, 0.8852, 0.6778, 0.9392, 0.486, 0.9489, 0.4832, 0.9489, 0.4775, 0.9392, 0.4747, 0.9392, 0.4973, 0.9287, 0.4973, 0.9287, 0.5087, 0.9392, 0.5087, 0.9392, 0.486, 0.9287, 0.486, 0.9287, 0.4973, 0.9392, 0.4973, 0.9392, 0.4747, 0.9287, 0.4747, 0.9287, 0.486, 0.9392, 0.486, 0.9392, 0.5313, 0.9287, 0.5313, 0.9287, 0.5427, 0.9392, 0.5427, 0.9392, 0.52, 0.9287, 0.52, 0.9287, 0.5313, 0.9392, 0.5313, 0.9392, 0.5087, 0.9287, 0.5087, 0.9287, 0.52, 0.9392, 0.52, 0.1784, 0.3374, 0.1734, 0.3345, 0.1684, 0.3374, 0.1684, 0.3431, 0.1734, 0.346, 0.1784, 0.3431, 0.9392, 0.5313, 0.9489, 0.5286, 0.9489, 0.5228, 0.9392, 0.52, 0.9392, 0.4973, 0.9489, 0.4946, 0.9489, 0.4888, 0.9392, 0.486, 0.9392, 0.52, 0.9489, 0.5172, 0.9489, 0.5115, 0.9392, 0.5087, 0.9392, 0.5427, 0.9489, 0.5399, 0.9489, 0.5341, 0.9392, 0.5313, 0.9392, 0.5087, 0.9489, 0.5059, 0.9489, 0.5001, 0.9392, 0.4973, 0.9045, 0.8143, 0.9045, 0.8256, 0.9142, 0.8228, 0.9142, 0.8171, 0.9045, 0.803, 0.9045, 0.7916, 0.894, 0.7916, 0.894, 0.803, 0.9045, 0.8143, 0.9045, 0.803, 0.894, 0.803, 0.894, 0.8143, 0.9045, 0.8256, 0.9045, 0.8143, 0.894, 0.8143, 0.894, 0.8256, 0.9045, 0.769, 0.9045, 0.7576, 0.894, 0.7576, 0.894, 0.769, 0.9045, 0.7803, 0.9045, 0.769, 0.894, 0.769, 0.894, 0.7803, 0.9045, 0.7916, 0.9045, 0.7803, 0.894, 0.7803, 0.894, 0.7916, 0.175, 0.5829, 0.17, 0.58, 0.165, 0.5829, 0.165, 0.5887, 0.17, 0.5916, 0.175, 0.5887, 0.9045, 0.769, 0.9045, 0.7803, 0.9142, 0.7775, 0.9142, 0.7718, 0.9045, 0.803, 0.9045, 0.8143, 0.9142, 0.8115, 0.9142, 0.8057, 0.9045, 0.7803, 0.9045, 0.7916, 0.9142, 0.7889, 0.9142, 0.7831, 0.9045, 0.7576, 0.9045, 0.769, 0.9142, 0.7662, 0.9142, 0.7604, 0.9045, 0.7916, 0.9045, 0.803, 0.9142, 0.8002, 0.9142, 0.7944, 0.8779, 0.9564, 0.8827, 0.9152, 0.8625, 0.894, 0.838, 0.91, 0.8332, 0.9512, 0.7241, 0.6625, 0.7452, 0.6625, 0.7452, 0.621, 0.7241, 0.605, 0.9666, 0.002518, 0.9455, 0.01854, 0.9455, 0.06003, 0.9666, 0.06003, 0.8731, 0.8697, 0.8625, 0.894, 0.8827, 0.9152, 0.8933, 0.8909, 0.8332, 0.8839, 0.838, 0.91, 0.8625, 0.894, 0.8577, 0.868, 0.2515, 0.662, 0.001953, 0.662, 0.001953, 0.6183, 0.2515, 0.6183, 0.2737, 0.6402])
me_fighter_drone.materials.append(mat_primary)
me_fighter_drone.materials.append(mat_secondary)
me_fighter_drone.materials.append(mat_light_grey)
me_fighter_drone.materials.append(mat_medium_grey)
me_fighter_drone.materials.append(mat_dark_grey)
me_fighter_drone.materials.append(mat_lights)
me_fighter_drone.materials.append(mat_red_lights)
me_fighter_drone.materials.append(mat_fab)
me_fighter_drone.update()
arm_armature = bpy.data.armatures.new('Armature')  # bones are not reproduced

# ---- objects
ob_fighter_drone = bpy.data.objects.new('Fighter_drone', me_fighter_drone)
ob_armature = bpy.data.objects.new('Armature', arm_armature)

# ---- transforms, parenting, visibility, modifiers, constraints
ob_fighter_drone.location = (0.0, 0.0, 0.0)
ob_armature.location = (0.0, 0.0, 0.0)

# ---- collection membership
col_collection.objects.link(ob_fighter_drone)
col_collection.objects.link(ob_armature)

# ---- scene / render settings (as saved in the file)
scene.frame_start = 1; scene.frame_end = 250; scene.frame_set(1)
scene.render.engine = 'BLENDER_EEVEE_NEXT'
scene.cycles.sampling_pattern = 'TABULATED_SOBOL'
scene.cycles.use_light_tree = False
scene.view_settings.view_transform = 'Filmic'
bpy.context.view_layer.update()

# ---- added for rendering (the .blend has no active camera and no usable light): camera, sun
cam_auto = bpy.data.cameras.new('AutoCamera')
cam_auto.lens = 50.0
cam_auto.sensor_width = 36.0
cam_auto.clip_end = 1000.0
ob_auto_camera = bpy.data.objects.new('AutoCamera', cam_auto)
scene.collection.objects.link(ob_auto_camera)
ob_auto_camera.location = (10.984, -14.6996, 8.78721)
ob_auto_camera.rotation_euler = (1.09748, -7.21219e-08, 0.694738)
scene.camera = ob_auto_camera
light_auto_sun = bpy.data.lights.new('AutoSun', 'SUN')
light_auto_sun.energy = 3.0
light_auto_sun.angle = 0.0523599
ob_auto_sun = bpy.data.objects.new('AutoSun', light_auto_sun)
scene.collection.objects.link(ob_auto_sun)
ob_auto_sun.rotation_euler = (0.872665, 0.174533, 0.523599)
bpy.context.view_layer.update()
